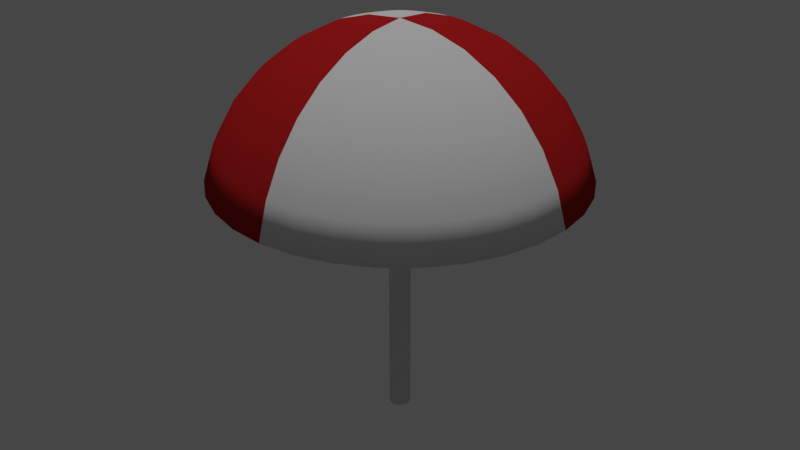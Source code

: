 # Source: 042_beach_umbrella.blend  (saved by Blender 2.80.75; exported with 4.5.12 LTS)
import bpy
from mathutils import Matrix  # noqa: F401  (used for matrix-valued properties, if any)

bpy.ops.wm.read_factory_settings(use_empty=True)
scene = bpy.context.scene
scene.name = 'Scene'

# ---- collections
col_collection = bpy.data.collections.new('Collection'); scene.collection.children.link(col_collection)

# ---- materials (node trees are filled in below, after node groups)
mat_inside = bpy.data.materials.new('Inside')
mat_inside.use_transparent_shadow = False
mat_inside.diffuse_color = (1.0, 0.6283, 0.6283, 1.0)
mat_inside.roughness = 0.1
mat_inside.specular_intensity = 0.1
mat_red = bpy.data.materials.new('Red')
mat_red.use_transparent_shadow = False
mat_white = bpy.data.materials.new('White')
mat_white.use_transparent_shadow = False
mat_pole = bpy.data.materials.new('Pole')
mat_pole.use_transparent_shadow = False
mat_pole.metallic = 1.0
mat_handle = bpy.data.materials.new('Handle')
mat_handle.use_transparent_shadow = False
mat_handle.diffuse_color = (0.07324, 0.07324, 0.07324, 1.0)
mat_handle.metallic = 0.3

# ---- material node trees
mat_red.use_nodes = True; mat_red.node_tree.nodes.clear()
_N = mat_red.node_tree.nodes; _L = mat_red.node_tree.links
n0 = _N.new('ShaderNodeOutputMaterial'); n0.name = 'Material Output'; n0.location = (300, 300)
n1 = _N.new('ShaderNodeBsdfDiffuse'); n1.name = 'Diffuse BSDF'; n1.location = (10, 300)
n1.inputs[0].default_value = (0.448, 0.01731, 0.01731, 1.0)
n1.inputs[1].default_value = 0.1
_L.new(n1.outputs[0], n0.inputs[0])
n0.is_active_output = True
mat_white.use_nodes = True; mat_white.node_tree.nodes.clear()
_N = mat_white.node_tree.nodes; _L = mat_white.node_tree.links
n0 = _N.new('ShaderNodeOutputMaterial'); n0.name = 'Material Output'; n0.location = (300, 300)
n1 = _N.new('ShaderNodeBsdfDiffuse'); n1.name = 'Diffuse BSDF'; n1.location = (10, 300)
n1.inputs[1].default_value = 0.1
_L.new(n1.outputs[0], n0.inputs[0])
n0.is_active_output = True

# ---- world
world_world = bpy.data.worlds.new('World'); scene.world = world_world
world_world.use_nodes = True; world_world.node_tree.nodes.clear()
_N = world_world.node_tree.nodes; _L = world_world.node_tree.links
n0 = _N.new('ShaderNodeOutputWorld'); n0.name = 'World Output'; n0.location = (300, 300)
n1 = _N.new('ShaderNodeBackground'); n1.name = 'Background'; n1.location = (10, 300)
n1.inputs[0].default_value = (0.05088, 0.05088, 0.05088, 1.0)
_L.new(n1.outputs[0], n0.inputs[0])
n0.is_active_output = True
world_world.color = (0.05088, 0.05088, 0.05088)
world_world.use_sun_shadow = False
world_world.sun_shadow_jitter_overblur = 0.0

# ---- lights
light_sun = bpy.data.lights.new('Sun', 'SUN')
light_sun.transmission_factor = 0.0
light_sun.energy = 1.0
light_sun.shadow_soft_size = 0.125

# ---- meshes
me_sphere = bpy.data.meshes.new('Sphere')
me_sphere.from_pydata([(0.0, 0.1951, 0.9808), (0.0, 0.3827, 0.9239), (0.0, 0.5556, 0.8315), (0.0, 0.7071, 0.7071), (0.0, 0.8315, 0.5556), (0.0, 0.9239, 0.3827), (0.0, 0.9808, 0.1951), (0.03766, 0.1893, 0.9709), (0.1073, 0.1605, 0.9709), (0.03806, 0.1913, 0.9808), (0.07466, 0.3753, 0.9239), (0.1084, 0.5449, 0.8315), (0.1379, 0.6935, 0.7071), (0.1622, 0.8155, 0.5556), (0.1802, 0.9061, 0.3827), (0.1913, 0.9619, 0.1951), (0.1365, 0.1365, 0.9709), (0.1784, 0.07388, 0.9709), (0.1893, 0.03766, 0.9709), (0.07466, 0.1802, 0.9808), (0.1464, 0.3536, 0.9239), (0.2126, 0.5133, 0.8315), (0.2706, 0.6533, 0.7071), (0.3182, 0.7682, 0.5556), (0.3536, 0.8536, 0.3827), (0.3753, 0.9061, 0.1951), (0.1365, -0.1365, 0.9709), (0.1073, -0.1605, 0.9709), (-0.03766, -0.1893, 0.9709), (-0.07388, -0.1784, 0.9709), (0.1084, 0.1622, 0.9808), (0.2126, 0.3182, 0.9239), (0.3087, 0.4619, 0.8315), (0.3928, 0.5879, 0.7071), (0.4619, 0.6913, 0.5556), (0.5133, 0.7682, 0.3827), (0.5449, 0.8155, 0.1951), (-0.1365, -0.1365, 0.9709), (-0.1784, -0.07388, 0.9709), (-0.1893, -0.03766, 0.9709), (-0.1893, 0.03766, 0.9709), (-0.1605, 0.1073, 0.9709), (0.1379, 0.1379, 0.9808), (0.2706, 0.2706, 0.9239), (0.3928, 0.3928, 0.8315), (0.5, 0.5, 0.7071), (0.5879, 0.5879, 0.5556), (0.6533, 0.6533, 0.3827), (0.6935, 0.6935, 0.1951), (-0.04095, -0.04095, 0.9615), (-0.03766, 0.1893, 0.9709), (-0.1895, 0.9525, 0.1922), (-0.1784, 0.897, 0.3788), (-0.1606, 0.8073, 0.55), (0.1622, 0.1084, 0.9808), (0.3182, 0.2126, 0.9239), (0.4619, 0.3087, 0.8315), (0.5879, 0.3928, 0.7071), (0.6913, 0.4619, 0.5556), (0.7682, 0.5133, 0.3827), (0.8155, 0.5449, 0.1951), (-0.1366, 0.6865, 0.7), (-0.1073, 0.5394, 0.8231), (-0.0739, 0.3715, 0.9146), (-0.145, 0.3499, 0.9146), (-0.07388, 0.1784, 0.9709), (-0.3717, 0.8972, 0.1922), (-0.35, 0.8449, 0.3788), (0.1802, 0.07466, 0.9808), (0.3536, 0.1464, 0.9239), (0.5133, 0.2126, 0.8315), (0.6533, 0.2706, 0.7071), (0.7682, 0.3182, 0.5556), (0.8536, 0.3536, 0.3827), (0.9061, 0.3753, 0.1951), (-0.315, 0.7604, 0.55), (-0.2105, 0.5081, 0.8231), (-0.2679, 0.6467, 0.7), (-0.4573, 0.6844, 0.55), (-0.3889, 0.582, 0.7), (-0.3055, 0.4573, 0.8231), (-0.2104, 0.3149, 0.9146), (-0.1073, 0.1605, 0.9709), (0.1913, 0.03806, 0.9808), (0.3753, 0.07466, 0.9239), (0.5449, 0.1084, 0.8315), (0.6935, 0.1379, 0.7071), (0.8155, 0.1622, 0.5556), (0.9061, 0.1802, 0.3827), (0.9619, 0.1913, 0.1951), (-0.5081, 0.7604, 0.3788), (-0.5396, 0.8075, 0.1922), (-0.1365, 0.1365, 0.9709), (-0.6867, 0.6867, 0.1922), (-0.6467, 0.6467, 0.3788), (-0.582, 0.582, 0.55), (-0.4949, 0.4949, 0.7), (-0.2678, 0.2678, 0.9146), (0.1951, -3.266e-07, 0.9808), (0.3827, -3.192e-07, 0.9239), (0.5556, -3.117e-07, 0.8315), (0.7071, -3.192e-07, 0.7071), (0.8315, -3.341e-07, 0.5556), (0.9239, -2.745e-07, 0.3827), (0.9808, -3.937e-07, 0.1951), (-0.3889, 0.3889, 0.8231), (-0.6844, 0.4573, 0.55), (-0.582, 0.3889, 0.7), (-0.4573, 0.3055, 0.8231), (-0.3149, 0.2104, 0.9146), (-0.7604, 0.5081, 0.3788), (-0.8075, 0.5396, 0.1922), (0.1913, -0.03806, 0.9808), (0.3753, -0.07466, 0.9239), (0.5449, -0.1084, 0.8315), (0.6935, -0.138, 0.7071), (0.8155, -0.1622, 0.5556), (0.9061, -0.1802, 0.3827), (0.9619, -0.1913, 0.1951), (-0.1784, 0.07388, 0.9709), (-0.8972, 0.3717, 0.1922), (-0.8449, 0.35, 0.3788), (-0.7604, 0.315, 0.55), (-0.6467, 0.2679, 0.7), (-0.3499, 0.145, 0.9146), (-0.5081, 0.2105, 0.8231), (-0.6865, 0.1366, 0.7), (0.1802, -0.07466, 0.9808), (0.3536, -0.1464, 0.9239), (0.5133, -0.2126, 0.8315), (0.6533, -0.2706, 0.7071), (0.7682, -0.3182, 0.5556), (0.8536, -0.3536, 0.3827), (0.9061, -0.3753, 0.1951), (-0.5394, 0.1073, 0.8231), (-0.3715, 0.0739, 0.9146), (-0.9525, 0.1895, 0.1922), (-0.8073, 0.1606, 0.55), (-0.897, 0.1784, 0.3788), (-0.9712, -9.883e-08, 0.1922), (-0.9146, -3.22e-07, 0.3788), (0.1622, -0.1084, 0.9808), (0.3182, -0.2126, 0.9239), (0.4619, -0.3087, 0.8315), (0.5879, -0.3928, 0.7071), (0.6913, -0.4619, 0.5556), (0.7682, -0.5133, 0.3827), (0.8155, -0.5449, 0.1951), (-0.8231, -1.427e-07, 0.55), (-0.7, -1.872e-07, 0.7), (-0.5499, -2.83e-07, 0.8231), (-0.1931, -3.119e-07, 0.9709), (-0.3788, -2.826e-07, 0.9146), (-0.5394, -0.1073, 0.8231), (-0.3715, -0.0739, 0.9146), (0.1379, -0.138, 0.9808), (0.2706, -0.2706, 0.9239), (0.3928, -0.3928, 0.8315), (0.5, -0.5, 0.7071), (0.5879, -0.5879, 0.5556), (0.6533, -0.6533, 0.3827), (0.6935, -0.6935, 0.1951), (-0.9525, -0.1895, 0.1922), (-0.897, -0.1784, 0.3788), (-0.6865, -0.1366, 0.7), (-0.8073, -0.1606, 0.55), (-0.8972, -0.3717, 0.1922), (-0.8449, -0.35, 0.3788), (-0.7604, -0.315, 0.55), (-0.6467, -0.2679, 0.7), (0.1084, -0.1622, 0.9808), (0.2126, -0.3182, 0.9239), (0.3087, -0.4619, 0.8315), (0.3928, -0.5879, 0.7071), (0.4619, -0.6913, 0.5556), (0.5133, -0.7682, 0.3827), (0.5449, -0.8155, 0.1951), (-0.5081, -0.2105, 0.8231), (-0.3499, -0.145, 0.9146), (-0.4573, -0.3055, 0.8231), (-0.3149, -0.2104, 0.9146), (-0.1605, -0.1073, 0.9709), (-0.8075, -0.5396, 0.1922), (-0.7604, -0.5081, 0.3788), (-0.582, -0.3889, 0.7), (0.07466, -0.1802, 0.9808), (0.1464, -0.3536, 0.9239), (0.2126, -0.5133, 0.8315), (0.2706, -0.6533, 0.7071), (0.3182, -0.7682, 0.5556), (0.3536, -0.8536, 0.3827), (0.3753, -0.9061, 0.1951), (-0.6844, -0.4573, 0.55), (-0.6867, -0.6867, 0.1922), (-0.6467, -0.6467, 0.3788), (-0.582, -0.582, 0.55), (-0.4949, -0.4949, 0.7), (-0.3889, -0.3889, 0.8231), (-0.2678, -0.2678, 0.9146), (0.03806, -0.1913, 0.9808), (0.07466, -0.3753, 0.9239), (0.1084, -0.5449, 0.8315), (0.1379, -0.6935, 0.7071), (0.1622, -0.8155, 0.5556), (0.1802, -0.9061, 0.3827), (0.1913, -0.9619, 0.1951), (-0.2104, -0.3149, 0.9146), (-0.1073, -0.1605, 0.9709), (-0.5396, -0.8075, 0.1922), (-0.5081, -0.7604, 0.3788), (-0.4573, -0.6844, 0.55), (-0.3055, -0.4573, 0.8231), (-0.3889, -0.582, 0.7), (-0.3717, -0.8972, 0.1922), (-7.212e-09, -0.1951, 0.9808), (4.122e-08, -0.3827, 0.9239), (2.632e-08, -0.5556, 0.8315), (-2.584e-08, -0.7071, 0.7071), (-8.544e-08, -0.8315, 0.5556), (6.357e-08, -0.9239, 0.3827), (-8.544e-08, -0.9808, 0.1951), (-0.35, -0.8449, 0.3788), (-0.315, -0.7604, 0.55), (-0.2679, -0.6467, 0.7), (-0.2105, -0.5081, 0.8231), (-0.145, -0.3499, 0.9146), (-0.0739, -0.3715, 0.9146), (-0.03806, -0.1913, 0.9808), (-0.07466, -0.3753, 0.9239), (-0.1084, -0.5449, 0.8315), (-0.1379, -0.6935, 0.7071), (-0.1622, -0.8155, 0.5556), (-0.1802, -0.9061, 0.3827), (-0.1913, -0.9619, 0.1951), (-0.1895, -0.9525, 0.1922), (-0.1784, -0.897, 0.3788), (-0.1606, -0.8073, 0.55), (-0.1073, -0.5394, 0.8231), (-0.1366, -0.6865, 0.7), (-8.375e-08, -0.8231, 0.55), (-2.417e-08, -0.7, 0.7), (2.72e-08, -0.5499, 0.8231), (-0.07466, -0.1802, 0.9808), (-0.1464, -0.3536, 0.9239), (-0.2126, -0.5133, 0.8315), (-0.2706, -0.6533, 0.7071), (-0.3182, -0.7682, 0.5556), (-0.3536, -0.8536, 0.3827), (-0.3753, -0.9061, 0.1951), (4.216e-08, -0.3788, 0.9146), (-6.292e-09, -0.1931, 0.9709), (6.555e-08, -0.9146, 0.3788), (-8.386e-08, -0.9712, 0.1922), (0.03766, -0.1893, 0.9709), (0.1895, -0.9525, 0.1922), (0.1784, -0.897, 0.3788), (0.1606, -0.8073, 0.55), (-0.1084, -0.1622, 0.9808), (-0.2126, -0.3182, 0.9239), (-0.3087, -0.4619, 0.8315), (-0.3928, -0.5879, 0.7071), (-0.4619, -0.6913, 0.5556), (-0.5133, -0.7682, 0.3827), (-0.5449, -0.8155, 0.1951), (0.1366, -0.6865, 0.7), (0.0739, -0.3715, 0.9146), (0.1073, -0.5394, 0.8231), (0.2679, -0.6467, 0.7), (0.2105, -0.5081, 0.8231), (0.145, -0.3499, 0.9146), (0.07388, -0.1784, 0.9709), (0.3717, -0.8972, 0.1922), (-2.304e-07, -5.562e-07, 1.0), (-0.1379, -0.138, 0.9808), (-0.2706, -0.2706, 0.9239), (-0.3928, -0.3928, 0.8315), (-0.5, -0.5, 0.7071), (-0.5879, -0.5879, 0.5556), (-0.6533, -0.6533, 0.3827), (-0.6935, -0.6935, 0.1951), (0.315, -0.7604, 0.55), (0.35, -0.8449, 0.3788), (0.5396, -0.8075, 0.1922), (0.5081, -0.7604, 0.3788), (0.4573, -0.6844, 0.55), (0.3889, -0.582, 0.7), (0.3055, -0.4573, 0.8231), (-0.1622, -0.1084, 0.9808), (-0.3182, -0.2126, 0.9239), (-0.4619, -0.3087, 0.8315), (-0.5879, -0.3928, 0.7071), (-0.6913, -0.4619, 0.5556), (-0.7682, -0.5133, 0.3827), (-0.8155, -0.5449, 0.1951), (0.2104, -0.3149, 0.9146), (0.4949, -0.4949, 0.7), (0.3889, -0.3889, 0.8231), (0.2678, -0.2678, 0.9146), (0.6867, -0.6867, 0.1922), (0.582, -0.582, 0.55), (0.6467, -0.6467, 0.3788), (-0.1802, -0.07466, 0.9808), (-0.3536, -0.1464, 0.9239), (-0.5133, -0.2126, 0.8315), (-0.6533, -0.2706, 0.7071), (-0.7682, -0.3182, 0.5556), (-0.8536, -0.3536, 0.3827), (-0.9061, -0.3753, 0.1951), (0.8075, -0.5396, 0.1922), (0.7604, -0.5081, 0.3788), (0.6844, -0.4573, 0.55), (0.582, -0.3889, 0.7), (0.4573, -0.3055, 0.8231), (0.1605, -0.1073, 0.9709), (0.3149, -0.2104, 0.9146), (0.5081, -0.2105, 0.8231), (-0.1913, -0.03806, 0.9808), (-0.3753, -0.07466, 0.9239), (-0.5449, -0.1084, 0.8315), (-0.6935, -0.1379, 0.7071), (-0.8155, -0.1622, 0.5556), (-0.9061, -0.1802, 0.3827), (-0.9619, -0.1913, 0.1951), (0.3499, -0.145, 0.9146), (0.1784, -0.07388, 0.9709), (0.8972, -0.3717, 0.1922), (0.8449, -0.35, 0.3788), (0.6467, -0.2679, 0.7), (0.7604, -0.315, 0.55), (0.9525, -0.1895, 0.1922), (0.897, -0.1784, 0.3788), (-0.1951, -3.117e-07, 0.9808), (-0.3827, -2.819e-07, 0.9239), (-0.5556, -2.819e-07, 0.8315), (-0.7071, -1.851e-07, 0.7071), (-0.8315, -1.404e-07, 0.5556), (-0.9239, -3.192e-07, 0.3827), (-0.9808, -9.567e-08, 0.1951), (0.8073, -0.1606, 0.55), (0.6865, -0.1366, 0.7), (0.5394, -0.1073, 0.8231), (0.3715, -0.0739, 0.9146), (0.1893, -0.03766, 0.9709), (0.5499, -3.11e-07, 0.8231), (0.3788, -3.187e-07, 0.9146), (0.1931, -3.263e-07, 0.9709), (-0.1913, 0.03806, 0.9808), (-0.3753, 0.07466, 0.9239), (-0.5449, 0.1084, 0.8315), (-0.6935, 0.1379, 0.7071), (-0.8155, 0.1622, 0.5556), (-0.9061, 0.1802, 0.3827), (-0.9619, 0.1913, 0.1951), (0.9712, -3.921e-07, 0.1922), (0.9146, -2.729e-07, 0.3788), (0.7, -3.18e-07, 0.7), (0.8231, -3.331e-07, 0.55), (0.9525, 0.1895, 0.1922), (0.897, 0.1784, 0.3788), (0.8073, 0.1606, 0.55), (0.6865, 0.1366, 0.7), (-0.1802, 0.07466, 0.9808), (-0.3536, 0.1464, 0.9239), (-0.5133, 0.2126, 0.8315), (-0.6533, 0.2706, 0.7071), (-0.7682, 0.3182, 0.5556), (-0.8536, 0.3536, 0.3827), (-0.9061, 0.3753, 0.1951), (0.5394, 0.1073, 0.8231), (0.3715, 0.0739, 0.9146), (0.3499, 0.145, 0.9146), (0.8972, 0.3717, 0.1922), (0.8449, 0.35, 0.3788), (0.7604, 0.315, 0.55), (-0.1622, 0.1084, 0.9808), (-0.3182, 0.2126, 0.9239), (-0.4619, 0.3087, 0.8315), (-0.5879, 0.3928, 0.7071), (-0.6913, 0.4619, 0.5556), (-0.7682, 0.5133, 0.3827), (-0.8155, 0.5449, 0.1951), (0.5081, 0.2105, 0.8231), (0.6467, 0.2679, 0.7), (0.6844, 0.4573, 0.55), (0.582, 0.3889, 0.7), (0.4573, 0.3055, 0.8231), (0.3149, 0.2104, 0.9146), (0.1605, 0.1073, 0.9709), (0.7604, 0.5081, 0.3788), (-0.1379, 0.1379, 0.9808), (-0.2706, 0.2706, 0.9239), (-0.3928, 0.3928, 0.8315), (-0.5, 0.5, 0.7071), (-0.5879, 0.5879, 0.5556), (-0.6533, 0.6533, 0.3827), (-0.6935, 0.6935, 0.1951), (0.8075, 0.5396, 0.1922), (0.6867, 0.6867, 0.1922), (0.6467, 0.6467, 0.3788), (0.582, 0.582, 0.55), (0.4949, 0.4949, 0.7), (0.2678, 0.2678, 0.9146), (0.3889, 0.3889, 0.8231), (-0.1084, 0.1622, 0.9808), (-0.2126, 0.3182, 0.9239), (-0.3087, 0.4619, 0.8315), (-0.3928, 0.5879, 0.7071), (-0.4619, 0.6913, 0.5556), (-0.5133, 0.7682, 0.3827), (-0.5449, 0.8155, 0.1951), (0.4573, 0.6844, 0.55), (0.3889, 0.582, 0.7), (0.3055, 0.4573, 0.8231), (0.2104, 0.3149, 0.9146), (0.5081, 0.7604, 0.3788), (0.5396, 0.8075, 0.1922), (0.07388, 0.1784, 0.9709), (-0.07466, 0.1802, 0.9808), (-0.1464, 0.3536, 0.9239), (-0.2126, 0.5133, 0.8315), (-0.2706, 0.6533, 0.7071), (-0.3182, 0.7682, 0.5556), (-0.3536, 0.8536, 0.3827), (-0.3753, 0.9061, 0.1951), (0.3717, 0.8972, 0.1922), (0.35, 0.8449, 0.3788), (0.315, 0.7604, 0.55), (0.2679, 0.6467, 0.7), (0.145, 0.3499, 0.9146), (0.2105, 0.5081, 0.8231), (0.0739, 0.3715, 0.9146), (1.056e-08, 0.3788, 0.9146), (-0.03806, 0.1913, 0.9808), (-0.07466, 0.3753, 0.9239), (-0.1084, 0.5449, 0.8315), (-0.1379, 0.6935, 0.7071), (-0.1622, 0.8155, 0.5556), (-0.1802, 0.9061, 0.3827), (-0.1913, 0.9619, 0.1951), (-0.1605, -0.1073, 0.9615), (5.904e-09, 0.1931, 0.9709), (0.1895, 0.9525, 0.1922), (1.688e-08, 0.9712, 0.1922), (0.1784, 0.897, 0.3788), (1.901e-08, 0.9146, 0.3788), (0.1606, 0.8073, 0.55), (1.38e-08, 0.8231, 0.55), (1.157e-08, 0.5499, 0.8231), (0.1073, 0.5394, 0.8231), (0.1366, 0.6865, 0.7), (1.455e-08, 0.7, 0.7), (-0.1365, -0.1365, 0.9615), (-0.04816, -0.03218, 0.9615), (0.1365, 0.1365, 0.9615), (0.1073, 0.1605, 0.9615), (0.07388, 0.1784, 0.9615), (0.1893, 0.03766, 0.9615), (0.1784, 0.07388, 0.9615), (0.1931, -3.256e-07, 0.9615), (0.1784, -0.07388, 0.9615), (0.1605, -0.1073, 0.9615), (0.1365, -0.1365, 0.9615), (6.929e-09, 0.1931, 0.9615), (-0.1784, -0.07388, 0.9615), (-0.1605, 0.1073, 0.9615), (-5.267e-09, -0.1931, 0.9615), (0.03766, -0.1893, 0.9615), (0.07388, -0.1784, 0.9615), (-0.03766, -0.1893, 0.9615), (-0.07388, -0.1784, 0.9615), (-0.1073, -0.1605, 0.9615), (-0.1893, -0.03766, 0.9615), (0.1605, 0.1073, 0.9615), (0.1893, -0.03766, 0.9615), (-0.1931, -3.112e-07, 0.9615), (-0.1784, 0.07388, 0.9615), (-0.1893, 0.03766, 0.9615), (-0.1365, 0.1365, 0.9615), (-0.07388, 0.1784, 0.9615), (-0.1073, 0.1605, 0.9615), (-0.03766, 0.1893, 0.9615), (0.1073, -0.1605, 0.9615), (0.03766, 0.1893, 0.9615), (0.03218, 0.04815, 0.9615), (0.02216, 0.05351, 0.9615), (0.04095, 0.04095, 0.9615), (0.0568, 0.0113, 0.9615), (0.05351, 0.02216, 0.9615), (0.05351, -0.02216, 0.9615), (0.04816, -0.03218, 0.9615), (-0.05351, -0.02216, 0.9615), (0.0113, -0.0568, 0.9615), (0.02216, -0.05351, 0.9615), (-0.0113, -0.0568, 0.9615), (3.428e-08, -0.05792, 0.9615), (-0.02216, -0.05351, 0.9615), (-0.03218, -0.04816, 0.9615), (-0.0568, -0.0113, 0.9615), (0.04816, 0.03218, 0.9615), (0.0568, -0.0113, 0.9615), (0.05792, -3.131e-07, 0.9615), (0.04095, -0.04095, 0.9615), (-0.05792, -3.088e-07, 0.9615), (-0.05351, 0.02216, 0.9615), (-0.0568, 0.0113, 0.9615), (-0.04095, 0.04095, 0.9615), (-0.04816, 0.03218, 0.9615), (-0.0113, 0.0568, 0.9615), (-0.02216, 0.05351, 0.9615), (3.793e-08, 0.05792, 0.9615), (0.03218, -0.04816, 0.9615), (-0.03218, 0.04815, 0.9615), (0.0113, 0.0568, 0.9615), (-0.0568, -0.0113, -1.197), (-0.05351, -0.02216, -1.197), (0.05351, -0.02216, -1.197), (0.04095, -0.04095, -1.197), (-0.04829, -0.03007, -1.198), (-0.04095, 0.04095, -1.197), (0.04095, 0.04095, -1.197), (-0.0113, 0.0568, -1.197), (-0.02216, 0.05351, -1.197), (0.0113, -0.0568, -1.197), (0.02216, -0.05351, -1.197), (0.0568, -0.0113, -1.197), (-0.03014, 0.04822, -1.198), (-0.0113, -0.0568, -1.197), (-0.0568, 0.0113, -1.197), (-0.02216, -0.05351, -1.197), (-0.04095, -0.04095, -1.197), (0.02216, 0.05351, -1.197), (-0.05351, 0.02216, -1.197), (0.0113, 0.0568, -1.197), (0.0568, 0.0113, -1.197), (0.05351, 0.02216, -1.197), (0.04816, -0.03007, -1.198), (0.03, -0.04822, -1.198), (-0.04829, 0.03007, -1.198), (0.04816, 0.03007, -1.198), (-6.731e-05, 0.05686, -1.198), (0.05679, -1.6e-07, -1.198), (-6.731e-05, -0.05686, -1.198), (-0.05693, -1.578e-07, -1.198), (0.03, 0.04822, -1.198), (-0.03014, -0.04822, -1.198)], [], [(151, 40, 476, 474), (3, 2, 11, 12), (387, 17, 457, 472), (4, 3, 12, 13), (18, 345, 458, 456), (5, 4, 13, 14), (207, 37, 451, 470), (6, 5, 14, 15), (50, 440, 462, 480), (324, 313, 460, 459), (0, 272, 9), (37, 181, 439, 451), (65, 50, 480, 478), (1, 0, 9, 10), (16, 387, 472, 453), (2, 1, 10, 11), (38, 39, 471, 463), (11, 10, 20, 21), (313, 26, 461, 460), (12, 11, 21, 22), (29, 207, 470, 469), (13, 12, 22, 23), (82, 65, 478, 479), (14, 13, 23, 24), (17, 18, 456, 457), (15, 14, 24, 25), (41, 92, 477, 464), (7, 416, 455, 482), (9, 272, 19), (8, 16, 453, 454), (440, 7, 482, 462), (10, 9, 19, 20), (28, 29, 469, 468), (25, 24, 35, 36), (416, 8, 454, 455), (253, 250, 465, 466), (19, 272, 30), (181, 38, 463, 439), (40, 119, 475, 476), (20, 19, 30, 31), (250, 28, 468, 465), (21, 20, 31, 32), (342, 324, 459, 473), (22, 21, 32, 33), (39, 151, 474, 471), (23, 22, 33, 34), (270, 253, 466, 467), (24, 23, 34, 35), (32, 31, 43, 44), (263, 279, 193, 208), (33, 32, 44, 45), (380, 395, 93, 111), (34, 33, 45, 46), (423, 438, 51, 66), (35, 34, 46, 47), (36, 48, 397, 415), (36, 35, 47, 48), (307, 322, 162, 166), (438, 6, 442, 51), (30, 272, 42), (74, 89, 357, 371), (220, 233, 234, 252), (31, 30, 42, 43), (104, 118, 329, 353), (48, 47, 59, 60), (118, 133, 325, 329), (191, 205, 254, 271), (42, 272, 54), (322, 337, 139, 162), (147, 161, 298, 308), (43, 42, 54, 55), (233, 248, 213, 234), (44, 43, 55, 56), (352, 367, 120, 136), (45, 44, 56, 57), (15, 25, 424, 441), (46, 45, 57, 58), (279, 293, 182, 193), (47, 46, 58, 59), (161, 176, 282, 298), (89, 104, 353, 357), (57, 56, 70, 71), (48, 60, 396, 397), (58, 57, 71, 72), (293, 307, 166, 182), (59, 58, 72, 73), (248, 263, 208, 213), (60, 59, 73, 74), (133, 147, 308, 325), (6, 15, 441, 442), (54, 272, 68), (409, 423, 66, 91), (395, 409, 91, 93), (55, 54, 68, 69), (205, 220, 252, 254), (56, 55, 69, 70), (367, 380, 111, 120), (68, 272, 83), (51, 442, 444, 52), (176, 191, 271, 282), (69, 68, 83, 84), (60, 74, 371, 396), (70, 69, 84, 85), (25, 36, 415, 424), (71, 70, 85, 86), (337, 352, 136, 139), (72, 71, 86, 87), (62, 447, 431, 63), (73, 72, 87, 88), (63, 431, 440, 50), (74, 73, 88, 89), (67, 52, 53, 75), (87, 86, 101, 102), (75, 53, 61, 77), (88, 87, 102, 103), (77, 61, 62, 76), (89, 88, 103, 104), (76, 62, 63, 64), (52, 444, 446, 53), (83, 272, 98), (64, 63, 50, 65), (53, 446, 450, 61), (84, 83, 98, 99), (61, 450, 447, 62), (85, 84, 99, 100), (66, 51, 52, 67), (86, 85, 100, 101), (98, 272, 112), (94, 90, 78, 95), (80, 76, 64, 81), (99, 98, 112, 113), (81, 64, 65, 82), (100, 99, 113, 114), (101, 100, 114, 115), (91, 66, 67, 90), (102, 101, 115, 116), (90, 67, 75, 78), (103, 102, 116, 117), (78, 75, 77, 79), (104, 103, 117, 118), (79, 77, 76, 80), (116, 115, 130, 131), (93, 91, 90, 94), (117, 116, 131, 132), (109, 97, 92, 41), (118, 117, 132, 133), (95, 78, 79, 96), (112, 272, 127), (111, 93, 94, 110), (96, 79, 80, 105), (113, 112, 127, 128), (105, 80, 81, 97), (114, 113, 128, 129), (97, 81, 82, 92), (115, 114, 129, 130), (106, 95, 96, 107), (128, 127, 141, 142), (107, 96, 105, 108), (129, 128, 142, 143), (108, 105, 97, 109), (130, 129, 143, 144), (121, 110, 106, 122), (131, 130, 144, 145), (122, 106, 107, 123), (132, 131, 145, 146), (123, 107, 108, 125), (133, 132, 146, 147), (125, 108, 109, 124), (110, 94, 95, 106), (127, 272, 141), (124, 109, 41, 119), (138, 121, 122, 137), (146, 145, 159, 160), (137, 122, 123, 126), (147, 146, 160, 161), (126, 123, 125, 134), (141, 272, 155), (134, 125, 124, 135), (120, 111, 110, 121), (142, 141, 155, 156), (135, 124, 119, 40), (143, 142, 156, 157), (144, 143, 157, 158), (136, 120, 121, 138), (145, 144, 158, 159), (156, 155, 170, 171), (150, 134, 135, 152), (157, 156, 171, 172), (152, 135, 40, 151), (158, 157, 172, 173), (159, 158, 173, 174), (139, 136, 138, 140), (160, 159, 174, 175), (140, 138, 137, 148), (161, 160, 175, 176), (148, 137, 126, 149), (155, 272, 170), (162, 139, 140, 163), (149, 126, 134, 150), (175, 174, 189, 190), (177, 153, 154, 178), (176, 175, 190, 191), (178, 154, 39, 38), (163, 140, 148, 165), (170, 272, 185), (165, 148, 149, 164), (171, 170, 185, 186), (164, 149, 150, 153), (172, 171, 186, 187), (153, 150, 152, 154), (173, 172, 187, 188), (154, 152, 151, 39), (174, 173, 188, 189), (169, 164, 153, 177), (212, 196, 197, 211), (187, 186, 200, 201), (211, 197, 198, 206), (188, 187, 201, 202), (206, 198, 37, 207), (189, 188, 202, 203), (190, 189, 203, 204), (224, 211, 206, 225), (191, 190, 204, 205), (225, 206, 207, 29), (209, 194, 195, 210), (185, 272, 199), (167, 163, 165, 168), (210, 195, 196, 212), (186, 185, 199, 200), (235, 221, 222, 236), (205, 204, 219, 220), (236, 222, 223, 238), (199, 272, 214), (168, 165, 164, 169), (213, 208, 209, 221), (200, 199, 214, 215), (221, 209, 210, 222), (201, 200, 215, 216), (222, 210, 212, 223), (202, 201, 216, 217), (223, 212, 211, 224), (203, 202, 217, 218), (234, 213, 221, 235), (204, 203, 218, 219), (217, 216, 229, 230), (241, 237, 226, 249), (218, 217, 230, 231), (249, 226, 28, 250), (219, 218, 231, 232), (220, 219, 232, 233), (252, 234, 235, 251), (238, 223, 224, 237), (214, 272, 227), (182, 166, 167, 183), (237, 224, 225, 226), (215, 214, 227, 228), (226, 225, 29, 28), (216, 215, 228, 229), (265, 249, 250, 253), (251, 235, 236, 239), (227, 272, 242), (183, 167, 168, 192), (239, 236, 238, 240), (228, 227, 242, 243), (240, 238, 237, 241), (229, 228, 243, 244), (255, 251, 239, 256), (230, 229, 244, 245), (256, 239, 240, 264), (231, 230, 245, 246), (264, 240, 241, 266), (232, 231, 246, 247), (266, 241, 249, 265), (233, 232, 247, 248), (245, 244, 259, 260), (271, 254, 255, 281), (246, 245, 260, 261), (281, 255, 256, 280), (247, 246, 261, 262), (280, 256, 264, 267), (248, 247, 262, 263), (267, 264, 266, 268), (242, 272, 257), (192, 168, 169, 184), (254, 252, 251, 255), (243, 242, 257, 258), (269, 265, 253, 270), (244, 243, 258, 259), (268, 266, 265, 269), (257, 272, 273), (184, 169, 177, 179), (284, 280, 267, 285), (258, 257, 273, 274), (285, 267, 268, 286), (259, 258, 274, 275), (286, 268, 269, 294), (260, 259, 275, 276), (294, 269, 270, 27), (261, 260, 276, 277), (262, 261, 277, 278), (282, 271, 281, 283), (263, 262, 278, 279), (283, 281, 280, 284), (295, 285, 286, 296), (277, 276, 290, 291), (296, 286, 294, 297), (278, 277, 291, 292), (297, 294, 27, 26), (279, 278, 292, 293), (310, 299, 295, 311), (273, 272, 287), (179, 177, 178, 180), (298, 282, 283, 300), (274, 273, 287, 288), (300, 283, 284, 299), (275, 274, 288, 289), (299, 284, 285, 295), (276, 275, 289, 290), (287, 272, 301), (180, 178, 38, 181), (312, 296, 297, 314), (288, 287, 301, 302), (314, 297, 26, 313), (289, 288, 302, 303), (290, 289, 303, 304), (308, 298, 300, 309), (291, 290, 304, 305), (309, 300, 299, 310), (292, 291, 305, 306), (293, 292, 306, 307), (325, 308, 309, 326), (311, 295, 296, 312), (305, 304, 319, 320), (339, 327, 315, 340), (306, 305, 320, 321), (340, 315, 323, 341), (307, 306, 321, 322), (341, 323, 324, 342), (326, 309, 310, 328), (301, 272, 316), (328, 310, 311, 327), (302, 301, 316, 317), (327, 311, 312, 315), (303, 302, 317, 318), (315, 312, 314, 323), (304, 303, 318, 319), (323, 314, 313, 324), (329, 325, 326, 330), (317, 316, 331, 332), (330, 326, 328, 338), (318, 317, 332, 333), (338, 328, 327, 339), (319, 318, 333, 334), (353, 329, 330, 354), (320, 319, 334, 335), (354, 330, 338, 356), (321, 320, 335, 336), (356, 338, 339, 355), (322, 321, 336, 337), (355, 339, 340, 343), (316, 272, 331), (196, 184, 179, 197), (369, 344, 345, 18), (336, 335, 350, 351), (337, 336, 351, 352), (357, 353, 354, 358), (343, 340, 341, 344), (331, 272, 346), (197, 179, 180, 198), (344, 341, 342, 345), (332, 331, 346, 347), (333, 332, 347, 348), (360, 355, 343, 368), (334, 333, 348, 349), (368, 343, 344, 369), (335, 334, 349, 350), (371, 357, 358, 372), (348, 347, 362, 363), (372, 358, 359, 373), (349, 348, 363, 364), (373, 359, 360, 382), (350, 349, 364, 365), (382, 360, 368, 381), (351, 350, 365, 366), (381, 368, 369, 370), (352, 351, 366, 367), (370, 369, 18, 17), (358, 354, 356, 359), (346, 272, 361), (198, 180, 181, 37), (359, 356, 355, 360), (347, 346, 361, 362), (383, 373, 382, 384), (367, 366, 379, 380), (384, 382, 381, 385), (361, 272, 374), (385, 381, 370, 386), (362, 361, 374, 375), (386, 370, 17, 387), (363, 362, 375, 376), (364, 363, 376, 377), (396, 371, 372, 388), (365, 364, 377, 378), (388, 372, 373, 383), (366, 365, 378, 379), (376, 375, 390, 391), (402, 385, 386, 401), (377, 376, 391, 392), (401, 386, 387, 16), (378, 377, 392, 393), (379, 378, 393, 394), (397, 396, 388, 398), (380, 379, 394, 395), (413, 401, 16, 8), (398, 388, 383, 399), (374, 272, 389), (193, 182, 183, 194), (399, 383, 384, 400), (375, 374, 389, 390), (400, 384, 385, 402), (395, 394, 408, 409), (426, 410, 411, 427), (389, 272, 403), (194, 183, 192, 195), (415, 397, 398, 414), (390, 389, 403, 404), (414, 398, 399, 410), (391, 390, 404, 405), (410, 399, 400, 411), (392, 391, 405, 406), (411, 400, 402, 412), (393, 392, 406, 407), (412, 402, 401, 413), (394, 393, 407, 408), (425, 414, 410, 426), (406, 405, 419, 420), (424, 415, 414, 425), (407, 406, 420, 421), (430, 428, 416, 7), (408, 407, 421, 422), (409, 408, 422, 423), (441, 424, 425, 443), (427, 411, 412, 429), (403, 272, 417), (195, 192, 184, 196), (429, 412, 413, 428), (404, 403, 417, 418), (428, 413, 8, 416), (405, 404, 418, 419), (442, 441, 443, 444), (443, 425, 426, 445), (417, 272, 432), (208, 193, 194, 209), (445, 426, 427, 449), (418, 417, 432, 433), (449, 427, 429, 448), (419, 418, 433, 434), (448, 429, 428, 430), (420, 419, 434, 435), (447, 448, 430, 431), (421, 420, 435, 436), (431, 430, 7, 440), (422, 421, 436, 437), (423, 422, 437, 438), (435, 434, 2, 3), (446, 445, 449, 450), (436, 435, 3, 4), (92, 82, 479, 477), (437, 436, 4, 5), (27, 270, 467, 481), (438, 437, 5, 6), (450, 449, 448, 447), (119, 41, 464, 475), (432, 272, 0), (166, 162, 163, 167), (26, 27, 481, 461), (433, 432, 0, 1), (345, 342, 473, 458), (434, 433, 1, 2), (444, 443, 445, 446), (476, 475, 503, 504), (471, 474, 502, 497), (456, 458, 500, 486), (466, 465, 494, 491), (464, 477, 505, 506), (451, 439, 452, 49), (460, 461, 501, 489), (473, 459, 488, 499), (455, 454, 483, 484), (457, 456, 486, 487), (470, 451, 49, 496), (482, 455, 484, 512), (474, 476, 504, 502), (481, 467, 492, 510), (463, 471, 497, 490), (479, 478, 508, 511), (469, 470, 496, 495), (480, 462, 509, 507), (465, 468, 493, 494), (467, 466, 491, 492), (458, 473, 499, 500), (459, 460, 489, 488), (439, 463, 490, 452), (453, 472, 498, 485), (454, 453, 485, 483), (472, 457, 487, 498), (461, 481, 510, 501), (477, 479, 511, 505), (478, 480, 507, 508), (462, 482, 512, 509), (468, 469, 495, 493), (475, 464, 506, 503), (498, 487, 534), (500, 540, 533), (504, 503, 531, 527), (487, 486, 533, 534), (511, 525, 518), (512, 484, 530, 532), (502, 542, 513), (483, 485, 519), (512, 532, 539), (496, 49, 529), (496, 544, 528), (489, 501, 516), (506, 537, 531), (494, 541, 522), (484, 483, 543), (510, 492, 523), (499, 488, 515, 524), (452, 517, 529), (493, 495, 528, 526), (504, 527, 542), (494, 493, 526), (508, 521, 525), (499, 524, 540), (507, 509, 539), (492, 491, 522, 523), (508, 507, 520, 521), (485, 498, 538), (506, 505, 518), (452, 490, 514), (510, 536, 516), (489, 535, 515), (490, 497, 513, 514), (488, 489, 515), (501, 510, 516), (517, 452, 514), (537, 506, 518), (519, 485, 538), (520, 507, 539), (500, 499, 540), (511, 508, 525), (541, 494, 526), (502, 504, 542), (49, 452, 529), (536, 510, 523), (530, 484, 543), (491, 494, 522), (503, 506, 531), (535, 489, 516), (495, 496, 528), (544, 496, 529), (509, 512, 539), (543, 483, 519), (497, 502, 513), (505, 511, 518), (486, 500, 533), (538, 498, 534), (534, 533, 540, 524, 515, 535, 516, 536, 523, 522, 541, 526, 528, 544, 529, 517, 514, 513, 542, 527, 531, 537, 518, 525, 521, 520, 539, 532, 530, 543, 519, 538)])
me_sphere.polygons.foreach_set('use_smooth', [True] * 569)
me_sphere.polygons.foreach_set('material_index', [0, 1, 0, 1, 0, 1, 0, 1, 0, 0, 1, 0, 0, 1, 0, 1, 0, 1, 0, 1, 0, 1, 0, 1, 0, 1, 0, 0, 1, 0, 0, 1, 0, 1, 0, 0, 1, 0, 0, 1, 0, 1, 0, 1, 0, 1, 0, 1, 1, 1, 1, 2, 1, 0, 1, 1, 1, 1, 0, 1, 1, 2, 1, 2, 1, 0, 0, 1, 1, 2, 1, 1, 1, 0, 1, 1, 1, 1, 1, 2, 1, 1, 1, 1, 1, 1, 1, 1, 2, 1, 1, 0, 2, 1, 2, 1, 2, 1, 0, 2, 1, 1, 1, 1, 1, 0, 1, 0, 1, 0, 1, 0, 1, 0, 1, 0, 1, 0, 0, 1, 0, 0, 1, 0, 1, 0, 1, 2, 0, 0, 2, 0, 2, 2, 0, 2, 0, 2, 0, 2, 0, 2, 0, 2, 0, 2, 0, 2, 0, 0, 2, 0, 2, 0, 2, 0, 2, 0, 2, 0, 2, 0, 2, 0, 2, 0, 2, 0, 0, 2, 0, 0, 2, 0, 2, 0, 2, 0, 0, 2, 0, 2, 2, 0, 2, 2, 0, 2, 0, 2, 2, 0, 2, 0, 2, 0, 2, 0, 0, 2, 0, 2, 0, 0, 2, 0, 2, 0, 2, 0, 2, 0, 2, 0, 0, 2, 0, 2, 0, 2, 2, 0, 2, 0, 0, 2, 0, 0, 2, 0, 2, 0, 2, 0, 0, 2, 0, 2, 0, 2, 0, 2, 0, 2, 1, 0, 1, 0, 1, 1, 0, 0, 1, 0, 0, 1, 0, 1, 0, 0, 1, 0, 0, 1, 0, 1, 0, 1, 0, 1, 0, 1, 0, 1, 1, 0, 1, 0, 1, 0, 1, 0, 1, 0, 0, 1, 0, 1, 0, 1, 0, 0, 1, 0, 1, 0, 1, 0, 1, 1, 0, 1, 0, 0, 1, 0, 1, 0, 1, 0, 1, 0, 0, 1, 0, 1, 0, 1, 1, 0, 0, 1, 0, 1, 1, 0, 1, 0, 1, 1, 0, 0, 1, 0, 1, 0, 1, 0, 0, 1, 0, 1, 0, 1, 0, 1, 0, 0, 1, 0, 1, 0, 1, 0, 1, 0, 1, 0, 1, 0, 1, 0, 0, 2, 2, 0, 0, 2, 0, 0, 2, 2, 0, 2, 0, 2, 0, 2, 0, 2, 0, 2, 0, 2, 0, 2, 0, 0, 2, 0, 0, 2, 0, 2, 0, 2, 0, 2, 0, 2, 2, 0, 2, 0, 2, 2, 0, 2, 0, 2, 2, 0, 2, 0, 0, 2, 0, 0, 2, 0, 2, 0, 2, 0, 0, 2, 0, 2, 0, 2, 0, 2, 0, 2, 0, 2, 0, 2, 0, 2, 2, 0, 0, 2, 0, 0, 2, 0, 2, 0, 0, 2, 0, 0, 2, 0, 2, 0, 2, 0, 2, 0, 2, 2, 2, 0, 2, 0, 2, 0, 2, 0, 0, 2, 0, 0, 2, 0, 2, 0, 0, 0, 0, 0, 0, 0, 0, 0, 0, 0, 0, 0, 0, 0, 0, 0, 0, 0, 0, 0, 0, 0, 0, 0, 0, 0, 0, 0, 0, 0, 0, 0, 3, 3, 3, 3, 3, 3, 3, 3, 3, 3, 3, 3, 3, 3, 3, 3, 3, 3, 3, 3, 3, 3, 3, 3, 3, 3, 3, 3, 3, 3, 3, 3, 3, 3, 3, 3, 3, 3, 3, 3, 3, 3, 3, 3, 3, 3, 3, 3, 3, 3, 3, 3, 3, 3, 3, 3, 3])
_uv = me_sphere.uv_layers.new(name='UVMap')
_uv.uv.foreach_set('vector', [1.0, 0.9375, 0.9688, 0.9375, 0.9688, 0.9375, 1.0, 0.9375, 0.75, 0.75, 0.75, 0.8125, 0.7188, 0.8125, 0.7188, 0.75, 0.5937, 0.9375, 0.5625, 0.9375, 0.5625, 0.9375, 0.5937, 0.9375, 0.75, 0.6875, 0.75, 0.75, 0.7188, 0.75, 0.7188, 0.6875, 0.5312, 0.9375, 0.5, 0.9375, 0.5, 0.9375, 0.5312, 0.9375, 0.75, 0.625, 0.75, 0.6875, 0.7188, 0.6875, 0.7188, 0.625, 0.1563, 0.9375, 0.125, 0.9375, 0.125, 0.9375, 0.1563, 0.9375, 0.75, 0.5625, 0.75, 0.625, 0.7188, 0.625, 0.7188, 0.5625, 0.7812, 0.9375, 0.75, 0.9375, 0.75, 0.9375, 0.7812, 0.9375, 0.4375, 0.9375, 0.4062, 0.9375, 0.4062, 0.9375, 0.4375, 0.9375, 0.75, 0.9375, 0.7344, 1.0, 0.7187, 0.9375, 0.125, 0.9375, 0.09375, 0.9375, 0.09375, 0.9375, 0.125, 0.9375, 0.8125, 0.9375, 0.7812, 0.9375, 0.7812, 0.9375, 0.8125, 0.9375, 0.75, 0.875, 0.75, 0.9375, 0.7187, 0.9375, 0.7188, 0.875, 0.625, 0.9375, 0.5937, 0.9375, 0.5937, 0.9375, 0.625, 0.9375, 0.75, 0.8125, 0.75, 0.875, 0.7188, 0.875, 0.7188, 0.8125, 0.0625, 0.9375, 0.03125, 0.9375, 0.03125, 0.9375, 0.0625, 0.9375, 0.7188, 0.8125, 0.7188, 0.875, 0.6875, 0.875, 0.6875, 0.8125, 0.4062, 0.9375, 0.375, 0.9375, 0.375, 0.9375, 0.4062, 0.9375, 0.7188, 0.75, 0.7188, 0.8125, 0.6875, 0.8125, 0.6875, 0.75, 0.1875, 0.9375, 0.1563, 0.9375, 0.1563, 0.9375, 0.1875, 0.9375, 0.7188, 0.6875, 0.7188, 0.75, 0.6875, 0.75, 0.6875, 0.6875, 0.8438, 0.9375, 0.8125, 0.9375, 0.8125, 0.9375, 0.8438, 0.9375, 0.7188, 0.625, 0.7188, 0.6875, 0.6875, 0.6875, 0.6875, 0.625, 0.5625, 0.9375, 0.5312, 0.9375, 0.5312, 0.9375, 0.5625, 0.9375, 0.7188, 0.5625, 0.7188, 0.625, 0.6875, 0.625, 0.6875, 0.5625, 0.9063, 0.9375, 0.875, 0.9375, 0.875, 0.9375, 0.9063, 0.9375, 0.7187, 0.9375, 0.6875, 0.9375, 0.6875, 0.9375, 0.7187, 0.9375, 0.7187, 0.9375, 0.7031, 1.0, 0.6875, 0.9375, 0.6562, 0.9375, 0.625, 0.9375, 0.625, 0.9375, 0.6562, 0.9375, 0.75, 0.9375, 0.7187, 0.9375, 0.7187, 0.9375, 0.75, 0.9375, 0.7188, 0.875, 0.7187, 0.9375, 0.6875, 0.9375, 0.6875, 0.875, 0.2188, 0.9375, 0.1875, 0.9375, 0.1875, 0.9375, 0.2188, 0.9375, 0.6875, 0.5625, 0.6875, 0.625, 0.6562, 0.625, 0.6562, 0.5625, 0.6875, 0.9375, 0.6562, 0.9375, 0.6562, 0.9375, 0.6875, 0.9375, 0.2812, 0.9375, 0.25, 0.9375, 0.25, 0.9375, 0.2812, 0.9375, 0.6875, 0.9375, 0.6719, 1.0, 0.6562, 0.9375, 0.09375, 0.9375, 0.0625, 0.9375, 0.0625, 0.9375, 0.09375, 0.9375, 0.9688, 0.9375, 0.9375, 0.9375, 0.9375, 0.9375, 0.9688, 0.9375, 0.6875, 0.875, 0.6875, 0.9375, 0.6562, 0.9375, 0.6562, 0.875, 0.25, 0.9375, 0.2188, 0.9375, 0.2188, 0.9375, 0.25, 0.9375, 0.6875, 0.8125, 0.6875, 0.875, 0.6562, 0.875, 0.6562, 0.8125, 0.4687, 0.9375, 0.4375, 0.9375, 0.4375, 0.9375, 0.4687, 0.9375, 0.6875, 0.75, 0.6875, 0.8125, 0.6562, 0.8125, 0.6562, 0.75, 0.03125, 0.9375, 2.384e-07, 0.9375, 2.384e-07, 0.9375, 0.03125, 0.9375, 0.6875, 0.6875, 0.6875, 0.75, 0.6562, 0.75, 0.6562, 0.6875, 0.3125, 0.9375, 0.2812, 0.9375, 0.2812, 0.9375, 0.3125, 0.9375, 0.6875, 0.625, 0.6875, 0.6875, 0.6562, 0.6875, 0.6562, 0.625, 0.6562, 0.8125, 0.6562, 0.875, 0.625, 0.875, 0.625, 0.8125, 0.1562, 0.5625, 0.125, 0.5625, 0.125, 0.5625, 0.1562, 0.5625, 0.6562, 0.75, 0.6562, 0.8125, 0.625, 0.8125, 0.625, 0.75, 0.9062, 0.5625, 0.875, 0.5625, 0.875, 0.5625, 0.9062, 0.5625, 0.6562, 0.6875, 0.6562, 0.75, 0.625, 0.75, 0.625, 0.6875, 0.8125, 0.5625, 0.7812, 0.5625, 0.7812, 0.5625, 0.8125, 0.5625, 0.6562, 0.625, 0.6562, 0.6875, 0.625, 0.6875, 0.625, 0.625, 0.6562, 0.5625, 0.625, 0.5625, 0.625, 0.5625, 0.6562, 0.5625, 0.6562, 0.5625, 0.6562, 0.625, 0.625, 0.625, 0.625, 0.5625, 0.0625, 0.5625, 0.03125, 0.5625, 0.03125, 0.5625, 0.0625, 0.5625, 0.7812, 0.5625, 0.75, 0.5625, 0.75, 0.5625, 0.7812, 0.5625, 0.6562, 0.9375, 0.6406, 1.0, 0.625, 0.9375, 0.5625, 0.5625, 0.5312, 0.5625, 0.5312, 0.5625, 0.5625, 0.5625, 0.25, 0.5625, 0.2187, 0.5625, 0.2187, 0.5625, 0.25, 0.5625, 0.6562, 0.875, 0.6562, 0.9375, 0.625, 0.9375, 0.625, 0.875, 0.5, 0.5625, 0.4687, 0.5625, 0.4687, 0.5625, 0.5, 0.5625, 0.625, 0.5625, 0.625, 0.625, 0.5937, 0.625, 0.5937, 0.5625, 0.4687, 0.5625, 0.4375, 0.5625, 0.4375, 0.5625, 0.4687, 0.5625, 0.3125, 0.5625, 0.2812, 0.5625, 0.2812, 0.5625, 0.3125, 0.5625, 0.625, 0.9375, 0.6094, 1.0, 0.5937, 0.9375, 0.03125, 0.5625, 0.0, 0.5625, 0.0, 0.5625, 0.03125, 0.5625, 0.4062, 0.5625, 0.375, 0.5625, 0.375, 0.5625, 0.4062, 0.5625, 0.625, 0.875, 0.625, 0.9375, 0.5937, 0.9375, 0.5937, 0.875, 0.2187, 0.5625, 0.1875, 0.5625, 0.1875, 0.5625, 0.2187, 0.5625, 0.625, 0.8125, 0.625, 0.875, 0.5937, 0.875, 0.5937, 0.8125, 0.9688, 0.5625, 0.9375, 0.5625, 0.9375, 0.5625, 0.9688, 0.5625, 0.625, 0.75, 0.625, 0.8125, 0.5937, 0.8125, 0.5937, 0.75, 0.7188, 0.5625, 0.6875, 0.5625, 0.6875, 0.5625, 0.7188, 0.5625, 0.625, 0.6875, 0.625, 0.75, 0.5937, 0.75, 0.5937, 0.6875, 0.125, 0.5625, 0.09375, 0.5625, 0.09375, 0.5625, 0.125, 0.5625, 0.625, 0.625, 0.625, 0.6875, 0.5937, 0.6875, 0.5937, 0.625, 0.375, 0.5625, 0.3437, 0.5625, 0.3437, 0.5625, 0.375, 0.5625, 0.5312, 0.5625, 0.5, 0.5625, 0.5, 0.5625, 0.5312, 0.5625, 0.5937, 0.75, 0.5937, 0.8125, 0.5625, 0.8125, 0.5625, 0.75, 0.625, 0.5625, 0.5937, 0.5625, 0.5937, 0.5625, 0.625, 0.5625, 0.5937, 0.6875, 0.5937, 0.75, 0.5625, 0.75, 0.5625, 0.6875, 0.09375, 0.5625, 0.0625, 0.5625, 0.0625, 0.5625, 0.09375, 0.5625, 0.5937, 0.625, 0.5937, 0.6875, 0.5625, 0.6875, 0.5625, 0.625, 0.1875, 0.5625, 0.1562, 0.5625, 0.1562, 0.5625, 0.1875, 0.5625, 0.5937, 0.5625, 0.5937, 0.625, 0.5625, 0.625, 0.5625, 0.5625, 0.4375, 0.5625, 0.4062, 0.5625, 0.4062, 0.5625, 0.4375, 0.5625, 0.75, 0.5625, 0.7188, 0.5625, 0.7188, 0.5625, 0.75, 0.5625, 0.5937, 0.9375, 0.5781, 1.0, 0.5625, 0.9375, 0.8438, 0.5625, 0.8125, 0.5625, 0.8125, 0.5625, 0.8438, 0.5625, 0.875, 0.5625, 0.8438, 0.5625, 0.8438, 0.5625, 0.875, 0.5625, 0.5937, 0.875, 0.5937, 0.9375, 0.5625, 0.9375, 0.5625, 0.875, 0.2812, 0.5625, 0.25, 0.5625, 0.25, 0.5625, 0.2812, 0.5625, 0.5937, 0.8125, 0.5937, 0.875, 0.5625, 0.875, 0.5625, 0.8125, 0.9375, 0.5625, 0.9062, 0.5625, 0.9062, 0.5625, 0.9375, 0.5625, 0.5625, 0.9375, 0.5469, 1.0, 0.5312, 0.9375, 0.7812, 0.5625, 0.75, 0.5625, 0.75, 0.625, 0.7812, 0.625, 0.3437, 0.5625, 0.3125, 0.5625, 0.3125, 0.5625, 0.3437, 0.5625, 0.5625, 0.875, 0.5625, 0.9375, 0.5312, 0.9375, 0.5312, 0.875, 0.5937, 0.5625, 0.5625, 0.5625, 0.5625, 0.5625, 0.5937, 0.5625, 0.5625, 0.8125, 0.5625, 0.875, 0.5312, 0.875, 0.5312, 0.8125, 0.6875, 0.5625, 0.6562, 0.5625, 0.6562, 0.5625, 0.6875, 0.5625, 0.5625, 0.75, 0.5625, 0.8125, 0.5312, 0.8125, 0.5312, 0.75, 1.0, 0.5625, 0.9688, 0.5625, 0.9688, 0.5625, 1.0, 0.5625, 0.5625, 0.6875, 0.5625, 0.75, 0.5312, 0.75, 0.5312, 0.6875, 0.7812, 0.8125, 0.75, 0.8125, 0.75, 0.875, 0.7812, 0.875, 0.5625, 0.625, 0.5625, 0.6875, 0.5312, 0.6875, 0.5312, 0.625, 0.7812, 0.875, 0.75, 0.875, 0.75, 0.9375, 0.7812, 0.9375, 0.5625, 0.5625, 0.5625, 0.625, 0.5312, 0.625, 0.5312, 0.5625, 0.8125, 0.625, 0.7812, 0.625, 0.7812, 0.6875, 0.8125, 0.6875, 0.5312, 0.6875, 0.5312, 0.75, 0.5, 0.75, 0.5, 0.6875, 0.8125, 0.6875, 0.7812, 0.6875, 0.7812, 0.75, 0.8125, 0.75, 0.5312, 0.625, 0.5312, 0.6875, 0.5, 0.6875, 0.5, 0.625, 0.8125, 0.75, 0.7812, 0.75, 0.7812, 0.8125, 0.8125, 0.8125, 0.5312, 0.5625, 0.5312, 0.625, 0.5, 0.625, 0.5, 0.5625, 0.8125, 0.8125, 0.7812, 0.8125, 0.7812, 0.875, 0.8125, 0.875, 0.7812, 0.625, 0.75, 0.625, 0.75, 0.6875, 0.7812, 0.6875, 0.5312, 0.9375, 0.5156, 1.0, 0.5, 0.9375, 0.8125, 0.875, 0.7812, 0.875, 0.7812, 0.9375, 0.8125, 0.9375, 0.7812, 0.6875, 0.75, 0.6875, 0.75, 0.75, 0.7812, 0.75, 0.5312, 0.875, 0.5312, 0.9375, 0.5, 0.9375, 0.5, 0.875, 0.7812, 0.75, 0.75, 0.75, 0.75, 0.8125, 0.7812, 0.8125, 0.5312, 0.8125, 0.5312, 0.875, 0.5, 0.875, 0.5, 0.8125, 0.8125, 0.5625, 0.7812, 0.5625, 0.7812, 0.625, 0.8125, 0.625, 0.5312, 0.75, 0.5312, 0.8125, 0.5, 0.8125, 0.5, 0.75, 0.5, 0.9375, 0.4844, 1.0, 0.4687, 0.9375, 0.875, 0.625, 0.8438, 0.625, 0.8438, 0.6875, 0.875, 0.6875, 0.8438, 0.8125, 0.8125, 0.8125, 0.8125, 0.875, 0.8438, 0.875, 0.5, 0.875, 0.5, 0.9375, 0.4687, 0.9375, 0.4687, 0.875, 0.8438, 0.875, 0.8125, 0.875, 0.8125, 0.9375, 0.8438, 0.9375, 0.5, 0.8125, 0.5, 0.875, 0.4687, 0.875, 0.4687, 0.8125, 0.5, 0.75, 0.5, 0.8125, 0.4687, 0.8125, 0.4687, 0.75, 0.8438, 0.5625, 0.8125, 0.5625, 0.8125, 0.625, 0.8438, 0.625, 0.5, 0.6875, 0.5, 0.75, 0.4687, 0.75, 0.4687, 0.6875, 0.8438, 0.625, 0.8125, 0.625, 0.8125, 0.6875, 0.8438, 0.6875, 0.5, 0.625, 0.5, 0.6875, 0.4687, 0.6875, 0.4687, 0.625, 0.8438, 0.6875, 0.8125, 0.6875, 0.8125, 0.75, 0.8438, 0.75, 0.5, 0.5625, 0.5, 0.625, 0.4687, 0.625, 0.4687, 0.5625, 0.8438, 0.75, 0.8125, 0.75, 0.8125, 0.8125, 0.8438, 0.8125, 0.4687, 0.6875, 0.4687, 0.75, 0.4375, 0.75, 0.4375, 0.6875, 0.875, 0.5625, 0.8438, 0.5625, 0.8438, 0.625, 0.875, 0.625, 0.4687, 0.625, 0.4687, 0.6875, 0.4375, 0.6875, 0.4375, 0.625, 0.9063, 0.875, 0.875, 0.875, 0.875, 0.9375, 0.9063, 0.9375, 0.4687, 0.5625, 0.4687, 0.625, 0.4375, 0.625, 0.4375, 0.5625, 0.875, 0.6875, 0.8438, 0.6875, 0.8438, 0.75, 0.875, 0.75, 0.4687, 0.9375, 0.4531, 1.0, 0.4375, 0.9375, 0.9062, 0.5625, 0.875, 0.5625, 0.875, 0.625, 0.9062, 0.625, 0.875, 0.75, 0.8438, 0.75, 0.8438, 0.8125, 0.875, 0.8125, 0.4687, 0.875, 0.4687, 0.9375, 0.4375, 0.9375, 0.4375, 0.875, 0.875, 0.8125, 0.8438, 0.8125, 0.8438, 0.875, 0.875, 0.875, 0.4687, 0.8125, 0.4687, 0.875, 0.4375, 0.875, 0.4375, 0.8125, 0.875, 0.875, 0.8438, 0.875, 0.8438, 0.9375, 0.875, 0.9375, 0.4687, 0.75, 0.4687, 0.8125, 0.4375, 0.8125, 0.4375, 0.75, 0.9062, 0.6875, 0.875, 0.6875, 0.875, 0.75, 0.9062, 0.75, 0.4375, 0.875, 0.4375, 0.9375, 0.4062, 0.9375, 0.4062, 0.875, 0.9062, 0.75, 0.875, 0.75, 0.875, 0.8125, 0.9062, 0.8125, 0.4375, 0.8125, 0.4375, 0.875, 0.4062, 0.875, 0.4062, 0.8125, 0.9062, 0.8125, 0.875, 0.8125, 0.875, 0.875, 0.9063, 0.875, 0.4375, 0.75, 0.4375, 0.8125, 0.4062, 0.8125, 0.4062, 0.75, 0.9375, 0.625, 0.9062, 0.625, 0.9062, 0.6875, 0.9375, 0.6875, 0.4375, 0.6875, 0.4375, 0.75, 0.4062, 0.75, 0.4062, 0.6875, 0.9375, 0.6875, 0.9062, 0.6875, 0.9062, 0.75, 0.9375, 0.75, 0.4375, 0.625, 0.4375, 0.6875, 0.4062, 0.6875, 0.4062, 0.625, 0.9375, 0.75, 0.9062, 0.75, 0.9062, 0.8125, 0.9375, 0.8125, 0.4375, 0.5625, 0.4375, 0.625, 0.4062, 0.625, 0.4062, 0.5625, 0.9375, 0.8125, 0.9062, 0.8125, 0.9063, 0.875, 0.9375, 0.875, 0.9062, 0.625, 0.875, 0.625, 0.875, 0.6875, 0.9062, 0.6875, 0.4375, 0.9375, 0.4219, 1.0, 0.4062, 0.9375, 0.9375, 0.875, 0.9063, 0.875, 0.9063, 0.9375, 0.9375, 0.9375, 0.9688, 0.625, 0.9375, 0.625, 0.9375, 0.6875, 0.9688, 0.6875, 0.4062, 0.625, 0.4062, 0.6875, 0.375, 0.6875, 0.375, 0.625, 0.9688, 0.6875, 0.9375, 0.6875, 0.9375, 0.75, 0.9688, 0.75, 0.4062, 0.5625, 0.4062, 0.625, 0.375, 0.625, 0.375, 0.5625, 0.9688, 0.75, 0.9375, 0.75, 0.9375, 0.8125, 0.9688, 0.8125, 0.4062, 0.9375, 0.3906, 1.0, 0.375, 0.9375, 0.9688, 0.8125, 0.9375, 0.8125, 0.9375, 0.875, 0.9688, 0.875, 0.9375, 0.5625, 0.9062, 0.5625, 0.9062, 0.625, 0.9375, 0.625, 0.4062, 0.875, 0.4062, 0.9375, 0.375, 0.9375, 0.375, 0.875, 0.9688, 0.875, 0.9375, 0.875, 0.9375, 0.9375, 0.9688, 0.9375, 0.4062, 0.8125, 0.4062, 0.875, 0.375, 0.875, 0.375, 0.8125, 0.4062, 0.75, 0.4062, 0.8125, 0.375, 0.8125, 0.375, 0.75, 0.9688, 0.5625, 0.9375, 0.5625, 0.9375, 0.625, 0.9688, 0.625, 0.4062, 0.6875, 0.4062, 0.75, 0.375, 0.75, 0.375, 0.6875, 0.375, 0.875, 0.375, 0.9375, 0.3437, 0.9375, 0.3437, 0.875, 1.0, 0.8125, 0.9688, 0.8125, 0.9688, 0.875, 1.0, 0.875, 0.375, 0.8125, 0.375, 0.875, 0.3437, 0.875, 0.3437, 0.8125, 1.0, 0.875, 0.9688, 0.875, 0.9688, 0.9375, 1.0, 0.9375, 0.375, 0.75, 0.375, 0.8125, 0.3437, 0.8125, 0.3437, 0.75, 0.375, 0.6875, 0.375, 0.75, 0.3437, 0.75, 0.3437, 0.6875, 1.0, 0.5625, 0.9688, 0.5625, 0.9688, 0.625, 1.0, 0.625, 0.375, 0.625, 0.375, 0.6875, 0.3437, 0.6875, 0.3437, 0.625, 1.0, 0.625, 0.9688, 0.625, 0.9688, 0.6875, 1.0, 0.6875, 0.375, 0.5625, 0.375, 0.625, 0.3437, 0.625, 0.3437, 0.5625, 1.0, 0.6875, 0.9688, 0.6875, 0.9688, 0.75, 1.0, 0.75, 0.375, 0.9375, 0.3594, 1.0, 0.3437, 0.9375, 0.03125, 0.5625, 0.0, 0.5625, 5.96e-08, 0.625, 0.03125, 0.625, 1.0, 0.75, 0.9688, 0.75, 0.9688, 0.8125, 1.0, 0.8125, 0.3437, 0.625, 0.3437, 0.6875, 0.3125, 0.6875, 0.3125, 0.625, 0.0625, 0.8125, 0.03125, 0.8125, 0.03125, 0.875, 0.0625, 0.875, 0.3437, 0.5625, 0.3437, 0.625, 0.3125, 0.625, 0.3125, 0.5625, 0.0625, 0.875, 0.03125, 0.875, 0.03125, 0.9375, 0.0625, 0.9375, 0.03125, 0.625, 5.96e-08, 0.625, 0.0, 0.6875, 0.03125, 0.6875, 0.3437, 0.9375, 0.3281, 1.0, 0.3125, 0.9375, 0.03125, 0.6875, 0.0, 0.6875, 0.0, 0.75, 0.03125, 0.75, 0.3437, 0.875, 0.3437, 0.9375, 0.3125, 0.9375, 0.3125, 0.875, 0.03125, 0.75, 0.0, 0.75, 5.96e-08, 0.8125, 0.03125, 0.8125, 0.3437, 0.8125, 0.3437, 0.875, 0.3125, 0.875, 0.3125, 0.8125, 0.03125, 0.8125, 5.96e-08, 0.8125, 8.941e-08, 0.875, 0.03125, 0.875, 0.3437, 0.75, 0.3437, 0.8125, 0.3125, 0.8125, 0.3125, 0.75, 0.03125, 0.875, 8.941e-08, 0.875, 2.384e-07, 0.9375, 0.03125, 0.9375, 0.3437, 0.6875, 0.3437, 0.75, 0.3125, 0.75, 0.3125, 0.6875, 0.0625, 0.75, 0.03125, 0.75, 0.03125, 0.8125, 0.0625, 0.8125, 0.1563, 0.75, 0.125, 0.75, 0.125, 0.8125, 0.1563, 0.8125, 0.3125, 0.8125, 0.3125, 0.875, 0.2812, 0.875, 0.2812, 0.8125, 0.1563, 0.8125, 0.125, 0.8125, 0.125, 0.875, 0.1563, 0.875, 0.3125, 0.75, 0.3125, 0.8125, 0.2812, 0.8125, 0.2812, 0.75, 0.1563, 0.875, 0.125, 0.875, 0.125, 0.9375, 0.1563, 0.9375, 0.3125, 0.6875, 0.3125, 0.75, 0.2812, 0.75, 0.2812, 0.6875, 0.3125, 0.625, 0.3125, 0.6875, 0.2812, 0.6875, 0.2812, 0.625, 0.1875, 0.8125, 0.1563, 0.8125, 0.1563, 0.875, 0.1875, 0.875, 0.3125, 0.5625, 0.3125, 0.625, 0.2812, 0.625, 0.2812, 0.5625, 0.1875, 0.875, 0.1563, 0.875, 0.1563, 0.9375, 0.1875, 0.9375, 0.1563, 0.625, 0.125, 0.625, 0.125, 0.6875, 0.1562, 0.6875, 0.3125, 0.9375, 0.2969, 1.0, 0.2812, 0.9375, 0.0625, 0.625, 0.03125, 0.625, 0.03125, 0.6875, 0.0625, 0.6875, 0.1562, 0.6875, 0.125, 0.6875, 0.125, 0.75, 0.1563, 0.75, 0.3125, 0.875, 0.3125, 0.9375, 0.2812, 0.9375, 0.2812, 0.875, 0.2188, 0.625, 0.1875, 0.625, 0.1875, 0.6875, 0.2187, 0.6875, 0.2812, 0.5625, 0.2812, 0.625, 0.25, 0.625, 0.25, 0.5625, 0.2187, 0.6875, 0.1875, 0.6875, 0.1875, 0.75, 0.2187, 0.75, 0.2812, 0.9375, 0.2656, 1.0, 0.25, 0.9375, 0.0625, 0.6875, 0.03125, 0.6875, 0.03125, 0.75, 0.0625, 0.75, 0.1875, 0.5625, 0.1562, 0.5625, 0.1563, 0.625, 0.1875, 0.625, 0.2812, 0.875, 0.2812, 0.9375, 0.25, 0.9375, 0.25, 0.875, 0.1875, 0.625, 0.1563, 0.625, 0.1562, 0.6875, 0.1875, 0.6875, 0.2812, 0.8125, 0.2812, 0.875, 0.25, 0.875, 0.25, 0.8125, 0.1875, 0.6875, 0.1562, 0.6875, 0.1563, 0.75, 0.1875, 0.75, 0.2812, 0.75, 0.2812, 0.8125, 0.25, 0.8125, 0.25, 0.75, 0.1875, 0.75, 0.1563, 0.75, 0.1563, 0.8125, 0.1875, 0.8125, 0.2812, 0.6875, 0.2812, 0.75, 0.25, 0.75, 0.25, 0.6875, 0.2187, 0.5625, 0.1875, 0.5625, 0.1875, 0.625, 0.2188, 0.625, 0.2812, 0.625, 0.2812, 0.6875, 0.25, 0.6875, 0.25, 0.625, 0.25, 0.75, 0.25, 0.8125, 0.2188, 0.8125, 0.2187, 0.75, 0.25, 0.8125, 0.2188, 0.8125, 0.2188, 0.875, 0.25, 0.875, 0.25, 0.6875, 0.25, 0.75, 0.2187, 0.75, 0.2187, 0.6875, 0.25, 0.875, 0.2188, 0.875, 0.2188, 0.9375, 0.25, 0.9375, 0.25, 0.625, 0.25, 0.6875, 0.2187, 0.6875, 0.2188, 0.625, 0.25, 0.5625, 0.25, 0.625, 0.2188, 0.625, 0.2187, 0.5625, 0.25, 0.5625, 0.2187, 0.5625, 0.2188, 0.625, 0.25, 0.625, 0.2187, 0.75, 0.1875, 0.75, 0.1875, 0.8125, 0.2188, 0.8125, 0.25, 0.9375, 0.2344, 1.0, 0.2188, 0.9375, 0.09375, 0.5625, 0.0625, 0.5625, 0.0625, 0.625, 0.09375, 0.625, 0.2188, 0.8125, 0.1875, 0.8125, 0.1875, 0.875, 0.2188, 0.875, 0.25, 0.875, 0.25, 0.9375, 0.2188, 0.9375, 0.2188, 0.875, 0.2188, 0.875, 0.1875, 0.875, 0.1875, 0.9375, 0.2188, 0.9375, 0.25, 0.8125, 0.25, 0.875, 0.2188, 0.875, 0.2188, 0.8125, 0.2812, 0.875, 0.25, 0.875, 0.25, 0.9375, 0.2812, 0.9375, 0.25, 0.625, 0.2188, 0.625, 0.2187, 0.6875, 0.25, 0.6875, 0.2188, 0.9375, 0.2031, 1.0, 0.1875, 0.9375, 0.09375, 0.625, 0.0625, 0.625, 0.0625, 0.6875, 0.09375, 0.6875, 0.25, 0.6875, 0.2187, 0.6875, 0.2187, 0.75, 0.25, 0.75, 0.2188, 0.875, 0.2188, 0.9375, 0.1875, 0.9375, 0.1875, 0.875, 0.25, 0.75, 0.2187, 0.75, 0.2188, 0.8125, 0.25, 0.8125, 0.2188, 0.8125, 0.2188, 0.875, 0.1875, 0.875, 0.1875, 0.8125, 0.2812, 0.625, 0.25, 0.625, 0.25, 0.6875, 0.2812, 0.6875, 0.2187, 0.75, 0.2188, 0.8125, 0.1875, 0.8125, 0.1875, 0.75, 0.2812, 0.6875, 0.25, 0.6875, 0.25, 0.75, 0.2812, 0.75, 0.2187, 0.6875, 0.2187, 0.75, 0.1875, 0.75, 0.1875, 0.6875, 0.2812, 0.75, 0.25, 0.75, 0.25, 0.8125, 0.2812, 0.8125, 0.2188, 0.625, 0.2187, 0.6875, 0.1875, 0.6875, 0.1875, 0.625, 0.2812, 0.8125, 0.25, 0.8125, 0.25, 0.875, 0.2812, 0.875, 0.2187, 0.5625, 0.2188, 0.625, 0.1875, 0.625, 0.1875, 0.5625, 0.1875, 0.75, 0.1875, 0.8125, 0.1563, 0.8125, 0.1563, 0.75, 0.3125, 0.5625, 0.2812, 0.5625, 0.2812, 0.625, 0.3125, 0.625, 0.1875, 0.6875, 0.1875, 0.75, 0.1563, 0.75, 0.1562, 0.6875, 0.3125, 0.625, 0.2812, 0.625, 0.2812, 0.6875, 0.3125, 0.6875, 0.1875, 0.625, 0.1875, 0.6875, 0.1562, 0.6875, 0.1563, 0.625, 0.3125, 0.6875, 0.2812, 0.6875, 0.2812, 0.75, 0.3125, 0.75, 0.1875, 0.5625, 0.1875, 0.625, 0.1563, 0.625, 0.1562, 0.5625, 0.3125, 0.75, 0.2812, 0.75, 0.2812, 0.8125, 0.3125, 0.8125, 0.1875, 0.9375, 0.1719, 1.0, 0.1563, 0.9375, 0.09375, 0.6875, 0.0625, 0.6875, 0.0625, 0.75, 0.09375, 0.75, 0.2812, 0.5625, 0.25, 0.5625, 0.25, 0.625, 0.2812, 0.625, 0.1875, 0.875, 0.1875, 0.9375, 0.1563, 0.9375, 0.1563, 0.875, 0.3125, 0.875, 0.2812, 0.875, 0.2812, 0.9375, 0.3125, 0.9375, 0.1875, 0.8125, 0.1875, 0.875, 0.1563, 0.875, 0.1563, 0.8125, 0.3125, 0.8125, 0.2812, 0.8125, 0.2812, 0.875, 0.3125, 0.875, 0.1563, 0.9375, 0.1406, 1.0, 0.125, 0.9375, 0.09375, 0.75, 0.0625, 0.75, 0.0625, 0.8125, 0.09375, 0.8125, 0.3437, 0.6875, 0.3125, 0.6875, 0.3125, 0.75, 0.3437, 0.75, 0.1563, 0.875, 0.1563, 0.9375, 0.125, 0.9375, 0.125, 0.875, 0.3437, 0.75, 0.3125, 0.75, 0.3125, 0.8125, 0.3437, 0.8125, 0.1563, 0.8125, 0.1563, 0.875, 0.125, 0.875, 0.125, 0.8125, 0.3437, 0.8125, 0.3125, 0.8125, 0.3125, 0.875, 0.3437, 0.875, 0.1563, 0.75, 0.1563, 0.8125, 0.125, 0.8125, 0.125, 0.75, 0.3437, 0.875, 0.3125, 0.875, 0.3125, 0.9375, 0.3437, 0.9375, 0.1562, 0.6875, 0.1563, 0.75, 0.125, 0.75, 0.125, 0.6875, 0.1563, 0.625, 0.1562, 0.6875, 0.125, 0.6875, 0.125, 0.625, 0.3437, 0.5625, 0.3125, 0.5625, 0.3125, 0.625, 0.3437, 0.625, 0.1562, 0.5625, 0.1563, 0.625, 0.125, 0.625, 0.125, 0.5625, 0.3437, 0.625, 0.3125, 0.625, 0.3125, 0.6875, 0.3437, 0.6875, 0.375, 0.75, 0.3437, 0.75, 0.3437, 0.8125, 0.375, 0.8125, 0.125, 0.6875, 0.125, 0.75, 0.09375, 0.75, 0.09375, 0.6875, 0.375, 0.8125, 0.3437, 0.8125, 0.3437, 0.875, 0.375, 0.875, 0.125, 0.625, 0.125, 0.6875, 0.09375, 0.6875, 0.09375, 0.625, 0.375, 0.875, 0.3437, 0.875, 0.3437, 0.9375, 0.375, 0.9375, 0.125, 0.5625, 0.125, 0.625, 0.09375, 0.625, 0.09375, 0.5625, 0.4062, 0.6875, 0.375, 0.6875, 0.375, 0.75, 0.4062, 0.75, 0.125, 0.9375, 0.1094, 1.0, 0.09375, 0.9375, 0.09375, 0.8125, 0.0625, 0.8125, 0.0625, 0.875, 0.09375, 0.875, 0.375, 0.5625, 0.3437, 0.5625, 0.3437, 0.625, 0.375, 0.625, 0.125, 0.875, 0.125, 0.9375, 0.09375, 0.9375, 0.09375, 0.875, 0.375, 0.625, 0.3437, 0.625, 0.3437, 0.6875, 0.375, 0.6875, 0.125, 0.8125, 0.125, 0.875, 0.09375, 0.875, 0.09375, 0.8125, 0.375, 0.6875, 0.3437, 0.6875, 0.3437, 0.75, 0.375, 0.75, 0.125, 0.75, 0.125, 0.8125, 0.09375, 0.8125, 0.09375, 0.75, 0.09375, 0.9375, 0.07813, 1.0, 0.0625, 0.9375, 0.09375, 0.875, 0.0625, 0.875, 0.0625, 0.9375, 0.09375, 0.9375, 0.4062, 0.8125, 0.375, 0.8125, 0.375, 0.875, 0.4062, 0.875, 0.09375, 0.875, 0.09375, 0.9375, 0.0625, 0.9375, 0.0625, 0.875, 0.4062, 0.875, 0.375, 0.875, 0.375, 0.9375, 0.4062, 0.9375, 0.09375, 0.8125, 0.09375, 0.875, 0.0625, 0.875, 0.0625, 0.8125, 0.09375, 0.75, 0.09375, 0.8125, 0.0625, 0.8125, 0.0625, 0.75, 0.4062, 0.5625, 0.375, 0.5625, 0.375, 0.625, 0.4062, 0.625, 0.09375, 0.6875, 0.09375, 0.75, 0.0625, 0.75, 0.0625, 0.6875, 0.4062, 0.625, 0.375, 0.625, 0.375, 0.6875, 0.4062, 0.6875, 0.09375, 0.625, 0.09375, 0.6875, 0.0625, 0.6875, 0.0625, 0.625, 0.09375, 0.5625, 0.09375, 0.625, 0.0625, 0.625, 0.0625, 0.5625, 0.4375, 0.5625, 0.4062, 0.5625, 0.4062, 0.625, 0.4375, 0.625, 0.4062, 0.75, 0.375, 0.75, 0.375, 0.8125, 0.4062, 0.8125, 0.0625, 0.6875, 0.0625, 0.75, 0.03125, 0.75, 0.03125, 0.6875, 0.4687, 0.75, 0.4375, 0.75, 0.4375, 0.8125, 0.4687, 0.8125, 0.0625, 0.625, 0.0625, 0.6875, 0.03125, 0.6875, 0.03125, 0.625, 0.4687, 0.8125, 0.4375, 0.8125, 0.4375, 0.875, 0.4687, 0.875, 0.0625, 0.5625, 0.0625, 0.625, 0.03125, 0.625, 0.03125, 0.5625, 0.4687, 0.875, 0.4375, 0.875, 0.4375, 0.9375, 0.4687, 0.9375, 0.4375, 0.625, 0.4062, 0.625, 0.4062, 0.6875, 0.4375, 0.6875, 0.0625, 0.9375, 0.04688, 1.0, 0.03125, 0.9375, 0.4375, 0.6875, 0.4062, 0.6875, 0.4062, 0.75, 0.4375, 0.75, 0.0625, 0.875, 0.0625, 0.9375, 0.03125, 0.9375, 0.03125, 0.875, 0.4375, 0.75, 0.4062, 0.75, 0.4062, 0.8125, 0.4375, 0.8125, 0.0625, 0.8125, 0.0625, 0.875, 0.03125, 0.875, 0.03125, 0.8125, 0.4375, 0.8125, 0.4062, 0.8125, 0.4062, 0.875, 0.4375, 0.875, 0.0625, 0.75, 0.0625, 0.8125, 0.03125, 0.8125, 0.03125, 0.75, 0.4375, 0.875, 0.4062, 0.875, 0.4062, 0.9375, 0.4375, 0.9375, 0.4687, 0.5625, 0.4375, 0.5625, 0.4375, 0.625, 0.4687, 0.625, 0.03125, 0.875, 0.03125, 0.9375, 2.384e-07, 0.9375, 8.941e-08, 0.875, 0.4687, 0.625, 0.4375, 0.625, 0.4375, 0.6875, 0.4687, 0.6875, 0.03125, 0.8125, 0.03125, 0.875, 8.941e-08, 0.875, 5.96e-08, 0.8125, 0.4687, 0.6875, 0.4375, 0.6875, 0.4375, 0.75, 0.4687, 0.75, 0.03125, 0.75, 0.03125, 0.8125, 5.96e-08, 0.8125, 0.0, 0.75, 0.5, 0.5625, 0.4687, 0.5625, 0.4687, 0.625, 0.5, 0.625, 0.03125, 0.6875, 0.03125, 0.75, 0.0, 0.75, 0.0, 0.6875, 0.5, 0.625, 0.4687, 0.625, 0.4687, 0.6875, 0.5, 0.6875, 0.03125, 0.625, 0.03125, 0.6875, 0.0, 0.6875, 5.96e-08, 0.625, 0.5, 0.6875, 0.4687, 0.6875, 0.4687, 0.75, 0.5, 0.75, 0.03125, 0.5625, 0.03125, 0.625, 5.96e-08, 0.625, 0.0, 0.5625, 0.5, 0.75, 0.4687, 0.75, 0.4687, 0.8125, 0.5, 0.8125, 0.03125, 0.9375, 0.01563, 1.0, 2.384e-07, 0.9375, 0.125, 0.75, 0.09375, 0.75, 0.09375, 0.8125, 0.125, 0.8125, 0.5312, 0.875, 0.5, 0.875, 0.5, 0.9375, 0.5312, 0.9375, 1.0, 0.625, 1.0, 0.6875, 0.9688, 0.6875, 0.9688, 0.625, 1.0, 0.5625, 1.0, 0.625, 0.9688, 0.625, 0.9688, 0.5625, 0.5312, 0.5625, 0.5, 0.5625, 0.5, 0.625, 0.5312, 0.625, 0.5, 0.8125, 0.4687, 0.8125, 0.4687, 0.875, 0.5, 0.875, 1.0, 0.9375, 0.9844, 1.0, 0.9688, 0.9375, 0.125, 0.8125, 0.09375, 0.8125, 0.09375, 0.875, 0.125, 0.875, 0.5, 0.875, 0.4687, 0.875, 0.4687, 0.9375, 0.5, 0.9375, 1.0, 0.875, 1.0, 0.9375, 0.9688, 0.9375, 0.9688, 0.875, 1.0, 0.8125, 1.0, 0.875, 0.9688, 0.875, 0.9688, 0.8125, 0.5312, 0.75, 0.5, 0.75, 0.5, 0.8125, 0.5312, 0.8125, 1.0, 0.75, 1.0, 0.8125, 0.9688, 0.8125, 0.9688, 0.75, 0.5312, 0.8125, 0.5, 0.8125, 0.5, 0.875, 0.5312, 0.875, 1.0, 0.6875, 1.0, 0.75, 0.9688, 0.75, 0.9688, 0.6875, 0.5625, 0.5625, 0.5312, 0.5625, 0.5312, 0.625, 0.5625, 0.625, 0.9688, 0.8125, 0.9688, 0.875, 0.9375, 0.875, 0.9375, 0.8125, 0.5625, 0.625, 0.5312, 0.625, 0.5312, 0.6875, 0.5625, 0.6875, 0.9688, 0.75, 0.9688, 0.8125, 0.9375, 0.8125, 0.9375, 0.75, 0.5625, 0.6875, 0.5312, 0.6875, 0.5312, 0.75, 0.5625, 0.75, 0.9688, 0.6875, 0.9688, 0.75, 0.9375, 0.75, 0.9375, 0.6875, 0.5625, 0.75, 0.5312, 0.75, 0.5312, 0.8125, 0.5625, 0.8125, 0.9688, 0.625, 0.9688, 0.6875, 0.9375, 0.6875, 0.9375, 0.625, 0.5625, 0.8125, 0.5312, 0.8125, 0.5312, 0.875, 0.5625, 0.875, 0.9688, 0.5625, 0.9688, 0.625, 0.9375, 0.625, 0.9375, 0.5625, 0.5625, 0.875, 0.5312, 0.875, 0.5312, 0.9375, 0.5625, 0.9375, 0.5312, 0.625, 0.5, 0.625, 0.5, 0.6875, 0.5312, 0.6875, 0.9688, 0.9375, 0.9531, 1.0, 0.9375, 0.9375, 0.125, 0.875, 0.09375, 0.875, 0.09375, 0.9375, 0.125, 0.9375, 0.5312, 0.6875, 0.5, 0.6875, 0.5, 0.75, 0.5312, 0.75, 0.9688, 0.875, 0.9688, 0.9375, 0.9375, 0.9375, 0.9375, 0.875, 0.5937, 0.6875, 0.5625, 0.6875, 0.5625, 0.75, 0.5937, 0.75, 0.9375, 0.5625, 0.9375, 0.625, 0.9062, 0.625, 0.9062, 0.5625, 0.5937, 0.75, 0.5625, 0.75, 0.5625, 0.8125, 0.5937, 0.8125, 0.9375, 0.9375, 0.9219, 1.0, 0.9063, 0.9375, 0.5937, 0.8125, 0.5625, 0.8125, 0.5625, 0.875, 0.5937, 0.875, 0.9375, 0.875, 0.9375, 0.9375, 0.9063, 0.9375, 0.9063, 0.875, 0.5937, 0.875, 0.5625, 0.875, 0.5625, 0.9375, 0.5937, 0.9375, 0.9375, 0.8125, 0.9375, 0.875, 0.9063, 0.875, 0.9062, 0.8125, 0.9375, 0.75, 0.9375, 0.8125, 0.9062, 0.8125, 0.9062, 0.75, 0.5937, 0.5625, 0.5625, 0.5625, 0.5625, 0.625, 0.5937, 0.625, 0.9375, 0.6875, 0.9375, 0.75, 0.9062, 0.75, 0.9062, 0.6875, 0.5937, 0.625, 0.5625, 0.625, 0.5625, 0.6875, 0.5937, 0.6875, 0.9375, 0.625, 0.9375, 0.6875, 0.9062, 0.6875, 0.9062, 0.625, 0.9062, 0.8125, 0.9063, 0.875, 0.875, 0.875, 0.875, 0.8125, 0.625, 0.8125, 0.5937, 0.8125, 0.5937, 0.875, 0.625, 0.875, 0.9062, 0.75, 0.9062, 0.8125, 0.875, 0.8125, 0.875, 0.75, 0.625, 0.875, 0.5937, 0.875, 0.5937, 0.9375, 0.625, 0.9375, 0.9062, 0.6875, 0.9062, 0.75, 0.875, 0.75, 0.875, 0.6875, 0.9062, 0.625, 0.9062, 0.6875, 0.875, 0.6875, 0.875, 0.625, 0.625, 0.5625, 0.5937, 0.5625, 0.5937, 0.625, 0.625, 0.625, 0.9062, 0.5625, 0.9062, 0.625, 0.875, 0.625, 0.875, 0.5625, 0.6562, 0.875, 0.625, 0.875, 0.625, 0.9375, 0.6562, 0.9375, 0.625, 0.625, 0.5937, 0.625, 0.5937, 0.6875, 0.625, 0.6875, 0.9063, 0.9375, 0.8906, 1.0, 0.875, 0.9375, 0.125, 0.5625, 0.09375, 0.5625, 0.09375, 0.625, 0.125, 0.625, 0.625, 0.6875, 0.5937, 0.6875, 0.5937, 0.75, 0.625, 0.75, 0.9063, 0.875, 0.9063, 0.9375, 0.875, 0.9375, 0.875, 0.875, 0.625, 0.75, 0.5937, 0.75, 0.5937, 0.8125, 0.625, 0.8125, 0.875, 0.5625, 0.875, 0.625, 0.8438, 0.625, 0.8438, 0.5625, 0.6875, 0.6875, 0.6562, 0.6875, 0.6562, 0.75, 0.6875, 0.75, 0.875, 0.9375, 0.8594, 1.0, 0.8438, 0.9375, 0.125, 0.625, 0.09375, 0.625, 0.09375, 0.6875, 0.125, 0.6875, 0.6562, 0.5625, 0.625, 0.5625, 0.625, 0.625, 0.6562, 0.625, 0.875, 0.875, 0.875, 0.9375, 0.8438, 0.9375, 0.8438, 0.875, 0.6562, 0.625, 0.625, 0.625, 0.625, 0.6875, 0.6562, 0.6875, 0.875, 0.8125, 0.875, 0.875, 0.8438, 0.875, 0.8438, 0.8125, 0.6562, 0.6875, 0.625, 0.6875, 0.625, 0.75, 0.6562, 0.75, 0.875, 0.75, 0.875, 0.8125, 0.8438, 0.8125, 0.8438, 0.75, 0.6562, 0.75, 0.625, 0.75, 0.625, 0.8125, 0.6562, 0.8125, 0.875, 0.6875, 0.875, 0.75, 0.8438, 0.75, 0.8438, 0.6875, 0.6562, 0.8125, 0.625, 0.8125, 0.625, 0.875, 0.6562, 0.875, 0.875, 0.625, 0.875, 0.6875, 0.8438, 0.6875, 0.8438, 0.625, 0.6875, 0.625, 0.6562, 0.625, 0.6562, 0.6875, 0.6875, 0.6875, 0.8438, 0.75, 0.8438, 0.8125, 0.8125, 0.8125, 0.8125, 0.75, 0.6875, 0.5625, 0.6562, 0.5625, 0.6562, 0.625, 0.6875, 0.625, 0.8438, 0.6875, 0.8438, 0.75, 0.8125, 0.75, 0.8125, 0.6875, 0.7188, 0.875, 0.6875, 0.875, 0.6875, 0.9375, 0.7187, 0.9375, 0.8438, 0.625, 0.8438, 0.6875, 0.8125, 0.6875, 0.8125, 0.625, 0.8438, 0.5625, 0.8438, 0.625, 0.8125, 0.625, 0.8125, 0.5625, 0.7188, 0.5625, 0.6875, 0.5625, 0.6875, 0.625, 0.7188, 0.625, 0.6875, 0.75, 0.6562, 0.75, 0.6562, 0.8125, 0.6875, 0.8125, 0.8438, 0.9375, 0.8281, 1.0, 0.8125, 0.9375, 0.125, 0.6875, 0.09375, 0.6875, 0.09375, 0.75, 0.125, 0.75, 0.6875, 0.8125, 0.6562, 0.8125, 0.6562, 0.875, 0.6875, 0.875, 0.8438, 0.875, 0.8438, 0.9375, 0.8125, 0.9375, 0.8125, 0.875, 0.6875, 0.875, 0.6562, 0.875, 0.6562, 0.9375, 0.6875, 0.9375, 0.8438, 0.8125, 0.8438, 0.875, 0.8125, 0.875, 0.8125, 0.8125, 0.75, 0.5625, 0.7188, 0.5625, 0.7188, 0.625, 0.75, 0.625, 0.7188, 0.625, 0.6875, 0.625, 0.6875, 0.6875, 0.7188, 0.6875, 0.8125, 0.9375, 0.7969, 1.0, 0.7812, 0.9375, 0.1562, 0.5625, 0.125, 0.5625, 0.125, 0.625, 0.1563, 0.625, 0.7188, 0.6875, 0.6875, 0.6875, 0.6875, 0.75, 0.7188, 0.75, 0.8125, 0.875, 0.8125, 0.9375, 0.7812, 0.9375, 0.7812, 0.875, 0.7188, 0.75, 0.6875, 0.75, 0.6875, 0.8125, 0.7188, 0.8125, 0.8125, 0.8125, 0.8125, 0.875, 0.7812, 0.875, 0.7812, 0.8125, 0.7188, 0.8125, 0.6875, 0.8125, 0.6875, 0.875, 0.7188, 0.875, 0.8125, 0.75, 0.8125, 0.8125, 0.7812, 0.8125, 0.7812, 0.75, 0.75, 0.8125, 0.7188, 0.8125, 0.7188, 0.875, 0.75, 0.875, 0.8125, 0.6875, 0.8125, 0.75, 0.7812, 0.75, 0.7812, 0.6875, 0.75, 0.875, 0.7188, 0.875, 0.7187, 0.9375, 0.75, 0.9375, 0.8125, 0.625, 0.8125, 0.6875, 0.7812, 0.6875, 0.7812, 0.625, 0.8125, 0.5625, 0.8125, 0.625, 0.7812, 0.625, 0.7812, 0.5625, 0.7812, 0.75, 0.7812, 0.8125, 0.75, 0.8125, 0.75, 0.75, 0.75, 0.6875, 0.7188, 0.6875, 0.7188, 0.75, 0.75, 0.75, 0.7812, 0.6875, 0.7812, 0.75, 0.75, 0.75, 0.75, 0.6875, 0.875, 0.9375, 0.8438, 0.9375, 0.8438, 0.9375, 0.875, 0.9375, 0.7812, 0.625, 0.7812, 0.6875, 0.75, 0.6875, 0.75, 0.625, 0.3437, 0.9375, 0.3125, 0.9375, 0.3125, 0.9375, 0.3437, 0.9375, 0.7812, 0.5625, 0.7812, 0.625, 0.75, 0.625, 0.75, 0.5625, 0.75, 0.75, 0.7188, 0.75, 0.7188, 0.8125, 0.75, 0.8125, 0.9375, 0.9375, 0.9063, 0.9375, 0.9063, 0.9375, 0.9375, 0.9375, 0.7812, 0.9375, 0.7656, 1.0, 0.75, 0.9375, 0.0625, 0.5625, 0.03125, 0.5625, 0.03125, 0.625, 0.0625, 0.625, 0.375, 0.9375, 0.3437, 0.9375, 0.3437, 0.9375, 0.375, 0.9375, 0.7812, 0.875, 0.7812, 0.9375, 0.75, 0.9375, 0.75, 0.875, 0.5, 0.9375, 0.4687, 0.9375, 0.4687, 0.9375, 0.5, 0.9375, 0.7812, 0.8125, 0.7812, 0.875, 0.75, 0.875, 0.75, 0.8125, 0.75, 0.625, 0.7188, 0.625, 0.7188, 0.6875, 0.75, 0.6875, 0.9688, 0.9375, 0.9375, 0.9375, 0.9375, 0.9375, 0.9688, 0.9375, 0.03125, 0.9375, 2.384e-07, 0.9375, 2.384e-07, 0.9375, 0.03125, 0.9375, 0.5312, 0.9375, 0.5, 0.9375, 0.5, 0.9375, 0.5312, 0.9375, 0.2812, 0.9375, 0.25, 0.9375, 0.25, 0.9375, 0.2812, 0.9375, 0.9063, 0.9375, 0.875, 0.9375, 0.875, 0.9375, 0.9063, 0.9375, 0.125, 0.9375, 0.09375, 0.9375, 0.09375, 0.9375, 0.125, 0.9375, 0.4062, 0.9375, 0.375, 0.9375, 0.375, 0.9375, 0.4062, 0.9375, 0.4687, 0.9375, 0.4375, 0.9375, 0.4375, 0.9375, 0.4687, 0.9375, 0.6875, 0.9375, 0.6562, 0.9375, 0.6562, 0.9375, 0.6875, 0.9375, 0.5625, 0.9375, 0.5312, 0.9375, 0.5312, 0.9375, 0.5625, 0.9375, 0.1563, 0.9375, 0.125, 0.9375, 0.125, 0.9375, 0.1563, 0.9375, 0.7187, 0.9375, 0.6875, 0.9375, 0.6875, 0.9375, 0.7187, 0.9375, 1.0, 0.9375, 0.9688, 0.9375, 0.9688, 0.9375, 1.0, 0.9375, 0.3437, 0.9375, 0.3125, 0.9375, 0.3125, 0.9375, 0.3437, 0.9375, 0.0625, 0.9375, 0.03125, 0.9375, 0.03125, 0.9375, 0.0625, 0.9375, 0.8438, 0.9375, 0.8125, 0.9375, 0.8125, 0.9375, 0.8438, 0.9375, 0.1875, 0.9375, 0.1563, 0.9375, 0.1563, 0.9375, 0.1875, 0.9375, 0.7812, 0.9375, 0.75, 0.9375, 0.75, 0.9375, 0.7812, 0.9375, 0.25, 0.9375, 0.2188, 0.9375, 0.2188, 0.9375, 0.25, 0.9375, 0.3125, 0.9375, 0.2812, 0.9375, 0.2812, 0.9375, 0.3125, 0.9375, 0.5, 0.9375, 0.4687, 0.9375, 0.4687, 0.9375, 0.5, 0.9375, 0.4375, 0.9375, 0.4062, 0.9375, 0.4062, 0.9375, 0.4375, 0.9375, 0.09375, 0.9375, 0.0625, 0.9375, 0.0625, 0.9375, 0.09375, 0.9375, 0.625, 0.9375, 0.5937, 0.9375, 0.5937, 0.9375, 0.625, 0.9375, 0.6562, 0.9375, 0.625, 0.9375, 0.625, 0.9375, 0.6562, 0.9375, 0.5937, 0.9375, 0.5625, 0.9375, 0.5625, 0.9375, 0.5937, 0.9375, 0.375, 0.9375, 0.3437, 0.9375, 0.3437, 0.9375, 0.375, 0.9375, 0.875, 0.9375, 0.8438, 0.9375, 0.8438, 0.9375, 0.875, 0.9375, 0.8125, 0.9375, 0.7812, 0.9375, 0.7812, 0.9375, 0.8125, 0.9375, 0.75, 0.9375, 0.7187, 0.9375, 0.7187, 0.9375, 0.75, 0.9375, 0.2188, 0.9375, 0.1875, 0.9375, 0.1875, 0.9375, 0.2188, 0.9375, 0.9375, 0.9375, 0.9063, 0.9375, 0.9063, 0.9375, 0.9375, 0.9375, 0.5937, 0.9375, 0.5625, 0.9375, 0.5625, 0.9375, 0.5, 0.9375, 0.5, 0.9375, 0.5312, 0.9375, 0.9688, 0.9375, 0.9375, 0.9375, 0.9375, 0.9375, 0.9688, 0.9375, 0.5625, 0.9375, 0.5312, 0.9375, 0.5312, 0.9375, 0.5625, 0.9375, 0.8438, 0.9375, 0.8438, 0.9375, 0.875, 0.9375, 0.7187, 0.9375, 0.6875, 0.9375, 0.6875, 0.9375, 0.7187, 0.9375, 2.384e-07, 0.9375, 2.384e-07, 0.9375, 0.03125, 0.9375, 0.6562, 0.9375, 0.625, 0.9375, 0.625, 0.9375, 0.7187, 0.9375, 0.7187, 0.9375, 0.75, 0.9375, 0.1563, 0.9375, 0.125, 0.9375, 0.125, 0.9375, 0.1563, 0.9375, 0.1563, 0.9375, 0.1875, 0.9375, 0.4062, 0.9375, 0.375, 0.9375, 0.375, 0.9375, 0.9063, 0.9375, 0.9062, 0.9375, 0.9375, 0.9375, 0.25, 0.9375, 0.25, 0.9375, 0.2812, 0.9375, 0.6875, 0.9375, 0.6562, 0.9375, 0.6562, 0.9375, 0.3437, 0.9375, 0.3125, 0.9375, 0.3125, 0.9375, 0.4687, 0.9375, 0.4375, 0.9375, 0.4375, 0.9375, 0.4687, 0.9375, 0.09375, 0.9375, 0.09375, 0.9375, 0.125, 0.9375, 0.2188, 0.9375, 0.1875, 0.9375, 0.1875, 0.9375, 0.2188, 0.9375, 0.9688, 0.9375, 0.9688, 0.9375, 1.0, 0.9375, 0.25, 0.9375, 0.2188, 0.9375, 0.2188, 0.9375, 0.8125, 0.9375, 0.8125, 0.9375, 0.8438, 0.9375, 0.4687, 0.9375, 0.4687, 0.9375, 0.5, 0.9375, 0.7812, 0.9375, 0.75, 0.9375, 0.75, 0.9375, 0.3125, 0.9375, 0.2812, 0.9375, 0.2812, 0.9375, 0.3125, 0.9375, 0.8125, 0.9375, 0.7812, 0.9375, 0.7812, 0.9375, 0.8125, 0.9375, 0.625, 0.9375, 0.5937, 0.9375, 0.5937, 0.9375, 0.9063, 0.9375, 0.875, 0.9375, 0.875, 0.9375, 0.09375, 0.9375, 0.0625, 0.9375, 0.0625, 0.9375, 0.3437, 0.9375, 0.3437, 0.9375, 0.375, 0.9375, 0.4062, 0.9375, 0.4062, 0.9375, 0.4375, 0.9375, 0.0625, 0.9375, 0.03125, 0.9375, 0.03125, 0.9375, 0.0625, 0.9375, 0.4375, 0.9375, 0.4062, 0.9375, 0.4375, 0.9375, 0.375, 0.9375, 0.3437, 0.9375, 0.375, 0.9375, 0.09375, 0.9375, 0.09375, 0.9375, 0.0625, 0.9375, 0.9062, 0.9375, 0.9063, 0.9375, 0.875, 0.9375, 0.625, 0.9375, 0.625, 0.9375, 0.5937, 0.9375, 0.7812, 0.9375, 0.7812, 0.9375, 0.75, 0.9375, 0.5, 0.9375, 0.4687, 0.9375, 0.5, 0.9375, 0.8438, 0.9375, 0.8125, 0.9375, 0.8438, 0.9375, 0.25, 0.9375, 0.25, 0.9375, 0.2188, 0.9375, 1.0, 0.9375, 0.9688, 0.9375, 1.0, 0.9375, 0.125, 0.9375, 0.09375, 0.9375, 0.125, 0.9375, 0.3437, 0.9375, 0.3437, 0.9375, 0.3125, 0.9375, 0.6875, 0.9375, 0.6875, 0.9375, 0.6562, 0.9375, 0.2812, 0.9375, 0.25, 0.9375, 0.2812, 0.9375, 0.9375, 0.9375, 0.9063, 0.9375, 0.9375, 0.9375, 0.4062, 0.9375, 0.4062, 0.9375, 0.375, 0.9375, 0.1875, 0.9375, 0.1563, 0.9375, 0.1875, 0.9375, 0.1563, 0.9375, 0.1563, 0.9375, 0.125, 0.9375, 0.75, 0.9375, 0.7187, 0.9375, 0.75, 0.9375, 0.6562, 0.9375, 0.6562, 0.9375, 0.625, 0.9375, 0.03125, 0.9375, 2.384e-07, 0.9375, 0.03125, 0.9375, 0.875, 0.9375, 0.8438, 0.9375, 0.875, 0.9375, 0.5312, 0.9375, 0.5, 0.9375, 0.5312, 0.9375, 0.5937, 0.9375, 0.5937, 0.9375, 0.5625, 0.9375, 0.5625, 0.9375, 0.5312, 0.9375, 0.5, 0.9375, 0.4687, 0.9375, 0.4375, 0.9375, 0.4062, 0.9375, 0.375, 0.9375, 0.3437, 0.9375, 0.3125, 0.9375, 0.2812, 0.9375, 0.25, 0.9375, 0.2188, 0.9375, 0.1875, 0.9375, 0.1563, 0.9375, 0.125, 0.9375, 0.09375, 0.9375, 0.0625, 0.9375, 0.03125, 0.9375, 2.384e-07, 0.9375, 0.9688, 0.9375, 0.9375, 0.9375, 0.9062, 0.9375, 0.875, 0.9375, 0.8438, 0.9375, 0.8125, 0.9375, 0.7812, 0.9375, 0.75, 0.9375, 0.7187, 0.9375, 0.6875, 0.9375, 0.6562, 0.9375, 0.625, 0.9375, 0.5937, 0.9375])
me_sphere.materials.append(mat_inside)
me_sphere.materials.append(mat_red)
me_sphere.materials.append(mat_white)
me_sphere.materials.append(mat_pole)
me_sphere.materials.append(mat_handle)
me_sphere.use_remesh_fix_poles = True
me_sphere.use_remesh_preserve_attributes = False
me_sphere.use_mirror_vertex_groups = False
me_sphere.update()

# ---- objects
ob_beach_umbrella = bpy.data.objects.new('Beach Umbrella', me_sphere)
ob_sun = bpy.data.objects.new('Sun', light_sun)

# ---- transforms, parenting, visibility, modifiers, constraints
ob_beach_umbrella.location = (0.0, 0.0, 0.0)
ob_beach_umbrella.lineart.crease_threshold = 0.0
ob_sun.location = (-0.4014, -0.1329, 0.4436)
ob_sun.lineart.crease_threshold = 0.0

# ---- collection membership
col_collection.objects.link(ob_beach_umbrella)
col_collection.objects.link(ob_sun)

# ---- scene / render settings (as saved in the file)
scene.frame_start = 1; scene.frame_end = 250; scene.frame_set(1)
scene.render.engine = 'BLENDER_EEVEE_NEXT'
scene.cycles.use_denoising = False
scene.cycles.samples = 128
scene.cycles.sampling_pattern = 'TABULATED_SOBOL'
scene.cycles.use_adaptive_sampling = False
scene.cycles.use_light_tree = False
scene.view_settings.view_transform = 'Filmic'
bpy.context.view_layer.update()

# ---- added for rendering (the .blend has no active camera): camera
cam_auto = bpy.data.cameras.new('AutoCamera')
cam_auto.lens = 50.0
cam_auto.sensor_width = 36.0
cam_auto.clip_end = 1000.0
ob_auto_camera = bpy.data.objects.new('AutoCamera', cam_auto)
scene.collection.objects.link(ob_auto_camera)
ob_auto_camera.location = (3.27454, -3.92945, 2.52073)
ob_auto_camera.rotation_euler = (1.09748, -7.21219e-08, 0.694738)
scene.camera = ob_auto_camera
bpy.context.view_layer.update()
